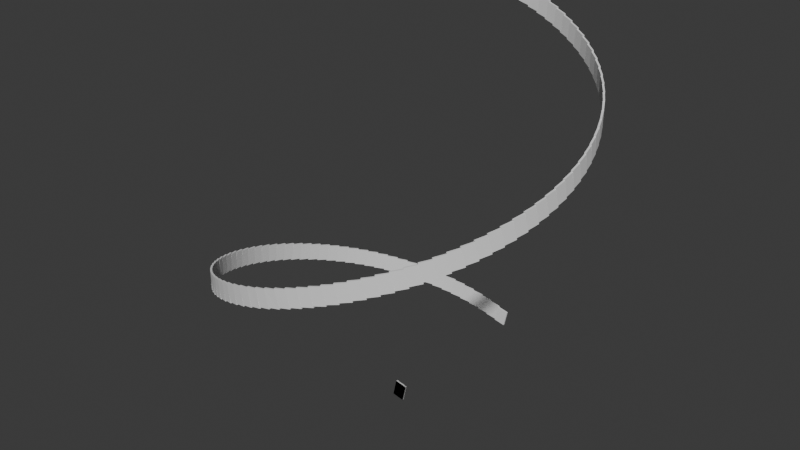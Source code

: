 # Source: test_0.blend  (saved by Blender 4.2.66; exported with 4.5.12 LTS)
import bpy
from mathutils import Matrix  # noqa: F401  (used for matrix-valued properties, if any)

bpy.ops.wm.read_factory_settings(use_empty=True)
scene = bpy.context.scene
scene.name = 'Scene'

# ---- collections
col_collection = bpy.data.collections.new('Collection'); scene.collection.children.link(col_collection)

# ---- world
world_world = bpy.data.worlds.new('World'); scene.world = world_world
world_world.use_nodes = True; world_world.node_tree.nodes.clear()
_N = world_world.node_tree.nodes; _L = world_world.node_tree.links
n0 = _N.new('ShaderNodeOutputWorld'); n0.name = 'World Output'; n0.location = (300, 300)
n1 = _N.new('ShaderNodeBackground'); n1.name = 'Background'; n1.location = (10, 300)
n1.inputs[0].default_value = (0.05088, 0.05088, 0.05088, 1.0)
_L.new(n1.outputs[0], n0.inputs[0])
n0.is_active_output = True
world_world.color = (0.05088, 0.05088, 0.05088)
world_world.sun_shadow_jitter_overblur = 0.0

# ---- meshes
me_mesh_7276 = bpy.data.meshes.new('Mesh.7276')
me_mesh_7276.from_pydata([(-0.4465, -0.05, -0.4161), (-0.2381, -0.05, 0.562), (-0.4465, 0.05, -0.4161), (-0.2381, 0.05, 0.562), (0.2381, -0.05, -0.562), (0.4465, -0.05, 0.4161), (0.2381, 0.05, -0.562), (0.4465, 0.05, 0.4161), (-0.4465, 9.95, -0.2061), (-0.2381, 9.95, 0.772), (-0.4465, 10.05, -0.2061), (-0.2381, 10.05, 0.772), (0.2381, 9.95, -0.352), (0.4465, 9.95, 0.6261), (0.2381, 10.05, -0.352), (0.4465, 10.05, 0.6261)], [], [(0, 1, 3, 2), (2, 3, 7, 6), (6, 7, 5, 4), (4, 5, 1, 0), (2, 6, 4, 0), (7, 3, 1, 5), (8, 9, 11, 10), (10, 11, 15, 14), (14, 15, 13, 12), (12, 13, 9, 8), (10, 14, 12, 8), (15, 11, 9, 13)])
me_mesh_7276.update()
me_mesh_7277 = bpy.data.meshes.new('Mesh.7277')
me_mesh_7277.from_pydata([(-0.4465, -0.05, -0.4161), (-0.2381, -0.05, 0.562), (-0.4465, 0.05, -0.4161), (-0.2381, 0.05, 0.562), (0.2381, -0.05, -0.562), (0.4465, -0.05, 0.4161), (0.2381, 0.05, -0.562), (0.4465, 0.05, 0.4161), (-1.07, 9.902, 0.003945), (-0.8624, 9.915, 0.982), (-1.077, 10.0, 0.003945), (-0.8687, 10.02, 0.982), (-0.3872, 9.945, -0.142), (-0.1791, 9.958, 0.8361), (-0.3934, 10.05, -0.142), (-0.1854, 10.06, 0.8361)], [], [(0, 1, 3, 2), (2, 3, 7, 6), (6, 7, 5, 4), (4, 5, 1, 0), (2, 6, 4, 0), (7, 3, 1, 5), (8, 9, 11, 10), (10, 11, 15, 14), (14, 15, 13, 12), (12, 13, 9, 8), (10, 14, 12, 8), (15, 11, 9, 13)])
me_mesh_7277.update()
me_mesh_7278 = bpy.data.meshes.new('Mesh.7278')
me_mesh_7278.from_pydata([(-0.4465, -0.05, -0.4161), (-0.2381, -0.05, 0.562), (-0.4465, 0.05, -0.4161), (-0.2381, 0.05, 0.562), (0.2381, -0.05, -0.562), (0.4465, -0.05, 0.4161), (0.2381, 0.05, -0.562), (0.4465, 0.05, 0.4161), (-1.69, 9.816, 0.2139), (-1.483, 9.842, 1.192), (-1.703, 9.915, 0.2139), (-1.496, 9.941, 1.192), (-1.011, 9.901, 0.06802), (-0.804, 9.928, 1.046), (-1.023, 10.0, 0.06802), (-0.8166, 10.03, 1.046)], [], [(0, 1, 3, 2), (2, 3, 7, 6), (6, 7, 5, 4), (4, 5, 1, 0), (2, 6, 4, 0), (7, 3, 1, 5), (8, 9, 11, 10), (10, 11, 15, 14), (14, 15, 13, 12), (12, 13, 9, 8), (10, 14, 12, 8), (15, 11, 9, 13)])
me_mesh_7278.update()
me_mesh_7279 = bpy.data.meshes.new('Mesh.7279')
me_mesh_7279.from_pydata([(-0.4465, -0.05, -0.4161), (-0.2381, -0.05, 0.562), (-0.4465, 0.05, -0.4161), (-0.2381, 0.05, 0.562), (0.2381, -0.05, -0.562), (0.4465, -0.05, 0.4161), (0.2381, 0.05, -0.562), (0.4465, 0.05, 0.4161), (-2.303, 9.69, 0.4239), (-2.098, 9.729, 1.402), (-2.322, 9.788, 0.4239), (-2.117, 9.827, 1.402), (-1.631, 9.818, 0.278), (-1.426, 9.857, 1.256), (-1.649, 9.917, 0.278), (-1.445, 9.956, 1.256)], [], [(0, 1, 3, 2), (2, 3, 7, 6), (6, 7, 5, 4), (4, 5, 1, 0), (2, 6, 4, 0), (7, 3, 1, 5), (8, 9, 11, 10), (10, 11, 15, 14), (14, 15, 13, 12), (12, 13, 9, 8), (10, 14, 12, 8), (15, 11, 9, 13)])
me_mesh_7279.update()
me_mesh_7280 = bpy.data.meshes.new('Mesh.7280')
me_mesh_7280.from_pydata([(-0.4465, -0.05, -0.4161), (-0.2381, -0.05, 0.562), (-0.4465, 0.05, -0.4161), (-0.2381, 0.05, 0.562), (0.2381, -0.05, -0.562), (0.4465, -0.05, 0.4161), (0.2381, 0.05, -0.562), (0.4465, 0.05, 0.4161), (-2.907, 9.526, 0.6339), (-2.705, 9.578, 1.612), (-2.932, 9.623, 0.6339), (-2.73, 9.675, 1.612), (-2.244, 9.697, 0.488), (-2.042, 9.748, 1.466), (-2.269, 9.793, 0.488), (-2.067, 9.845, 1.466)], [], [(0, 1, 3, 2), (2, 3, 7, 6), (6, 7, 5, 4), (4, 5, 1, 0), (2, 6, 4, 0), (7, 3, 1, 5), (8, 9, 11, 10), (10, 11, 15, 14), (14, 15, 13, 12), (12, 13, 9, 8), (10, 14, 12, 8), (15, 11, 9, 13)])
me_mesh_7280.update()
me_mesh_7281 = bpy.data.meshes.new('Mesh.7281')
me_mesh_7281.from_pydata([(-0.4465, -0.05, -0.4161), (-0.2381, -0.05, 0.562), (-0.4465, 0.05, -0.4161), (-0.2381, 0.05, 0.562), (0.2381, -0.05, -0.562), (0.4465, -0.05, 0.4161), (0.2381, 0.05, -0.562), (0.4465, 0.05, 0.4161), (-3.499, 9.325, 0.8439), (-3.301, 9.389, 1.822), (-3.53, 9.42, 0.8439), (-3.332, 9.485, 1.822), (-2.848, 9.537, 0.698), (-2.65, 9.601, 1.676), (-2.879, 9.632, 0.698), (-2.681, 9.696, 1.676)], [], [(0, 1, 3, 2), (2, 3, 7, 6), (6, 7, 5, 4), (4, 5, 1, 0), (2, 6, 4, 0), (7, 3, 1, 5), (8, 9, 11, 10), (10, 11, 15, 14), (14, 15, 13, 12), (12, 13, 9, 8), (10, 14, 12, 8), (15, 11, 9, 13)])
me_mesh_7281.update()
me_mesh_7282 = bpy.data.meshes.new('Mesh.7282')
me_mesh_7282.from_pydata([(-0.4465, -0.05, -0.4161), (-0.2381, -0.05, 0.562), (-0.4465, 0.05, -0.4161), (-0.2381, 0.05, 0.562), (0.2381, -0.05, -0.562), (0.4465, -0.05, 0.4161), (0.2381, 0.05, -0.562), (0.4465, 0.05, 0.4161), (-4.078, 9.087, 1.054), (-3.884, 9.164, 2.032), (-4.115, 9.18, 1.054), (-3.921, 9.257, 2.032), (-3.441, 9.339, 0.908), (-3.248, 9.416, 1.886), (-3.478, 9.432, 0.908), (-3.284, 9.509, 1.886)], [], [(0, 1, 3, 2), (2, 3, 7, 6), (6, 7, 5, 4), (4, 5, 1, 0), (2, 6, 4, 0), (7, 3, 1, 5), (8, 9, 11, 10), (10, 11, 15, 14), (14, 15, 13, 12), (12, 13, 9, 8), (10, 14, 12, 8), (15, 11, 9, 13)])
me_mesh_7282.update()
me_mesh_7283 = bpy.data.meshes.new('Mesh.7283')
me_mesh_7283.from_pydata([(-0.4465, -0.05, -0.4161), (-0.2381, -0.05, 0.562), (-0.4465, 0.05, -0.4161), (-0.2381, 0.05, 0.562), (0.2381, -0.05, -0.562), (0.4465, -0.05, 0.4161), (0.2381, 0.05, -0.562), (0.4465, 0.05, 0.4161), (-4.641, 8.813, 1.264), (-4.452, 8.902, 2.242), (-4.683, 8.903, 1.264), (-4.495, 8.992, 2.242), (-4.021, 9.104, 1.118), (-3.832, 9.193, 2.096), (-4.064, 9.195, 1.118), (-3.875, 9.284, 2.096)], [], [(0, 1, 3, 2), (2, 3, 7, 6), (6, 7, 5, 4), (4, 5, 1, 0), (2, 6, 4, 0), (7, 3, 1, 5), (8, 9, 11, 10), (10, 11, 15, 14), (14, 15, 13, 12), (12, 13, 9, 8), (10, 14, 12, 8), (15, 11, 9, 13)])
me_mesh_7283.update()
me_mesh_7284 = bpy.data.meshes.new('Mesh.7284')
me_mesh_7284.from_pydata([(-0.4465, -0.05, -0.4161), (-0.2381, -0.05, 0.562), (-0.4465, 0.05, -0.4161), (-0.2381, 0.05, 0.562), (0.2381, -0.05, -0.562), (0.4465, -0.05, 0.4161), (0.2381, 0.05, -0.562), (0.4465, 0.05, 0.4161), (-5.185, 8.504, 1.474), (-5.002, 8.605, 2.452), (-5.233, 8.592, 1.474), (-5.05, 8.692, 2.452), (-4.585, 8.834, 1.328), (-4.402, 8.934, 2.306), (-4.633, 8.922, 1.328), (-4.45, 9.022, 2.306)], [], [(0, 1, 3, 2), (2, 3, 7, 6), (6, 7, 5, 4), (4, 5, 1, 0), (2, 6, 4, 0), (7, 3, 1, 5), (8, 9, 11, 10), (10, 11, 15, 14), (14, 15, 13, 12), (12, 13, 9, 8), (10, 14, 12, 8), (15, 11, 9, 13)])
me_mesh_7284.update()
me_mesh_7285 = bpy.data.meshes.new('Mesh.7285')
me_mesh_7285.from_pydata([(-0.4465, -0.05, -0.4161), (-0.2381, -0.05, 0.562), (-0.4465, 0.05, -0.4161), (-0.2381, 0.05, 0.562), (0.2381, -0.05, -0.562), (0.4465, -0.05, 0.4161), (0.2381, 0.05, -0.562), (0.4465, 0.05, 0.4161), (-5.709, 8.162, 1.684), (-5.532, 8.273, 2.662), (-5.762, 8.246, 1.684), (-5.586, 8.358, 2.662), (-5.13, 8.529, 1.538), (-4.954, 8.64, 2.516), (-5.184, 8.613, 1.538), (-5.008, 8.725, 2.516)], [], [(0, 1, 3, 2), (2, 3, 7, 6), (6, 7, 5, 4), (4, 5, 1, 0), (2, 6, 4, 0), (7, 3, 1, 5), (8, 9, 11, 10), (10, 11, 15, 14), (14, 15, 13, 12), (12, 13, 9, 8), (10, 14, 12, 8), (15, 11, 9, 13)])
me_mesh_7285.update()
me_mesh_7286 = bpy.data.meshes.new('Mesh.7286')
me_mesh_7286.from_pydata([(-0.4465, -0.05, -0.4161), (-0.2381, -0.05, 0.562), (-0.4465, 0.05, -0.4161), (-0.2381, 0.05, 0.562), (0.2381, -0.05, -0.562), (0.4465, -0.05, 0.4161), (0.2381, 0.05, -0.562), (0.4465, 0.05, 0.4161), (-6.21, 7.787, 1.894), (-6.041, 7.91, 2.872), (-6.269, 7.868, 1.894), (-6.1, 7.991, 2.872), (-5.656, 8.19, 1.748), (-5.487, 8.312, 2.726), (-5.715, 8.271, 1.748), (-5.546, 8.393, 2.726)], [], [(0, 1, 3, 2), (2, 3, 7, 6), (6, 7, 5, 4), (4, 5, 1, 0), (2, 6, 4, 0), (7, 3, 1, 5), (8, 9, 11, 10), (10, 11, 15, 14), (14, 15, 13, 12), (12, 13, 9, 8), (10, 14, 12, 8), (15, 11, 9, 13)])
me_mesh_7286.update()
me_mesh_7287 = bpy.data.meshes.new('Mesh.7287')
me_mesh_7287.from_pydata([(-0.4465, -0.05, -0.4161), (-0.2381, -0.05, 0.562), (-0.4465, 0.05, -0.4161), (-0.2381, 0.05, 0.562), (0.2381, -0.05, -0.562), (0.4465, -0.05, 0.4161), (0.2381, 0.05, -0.562), (0.4465, 0.05, 0.4161), (-6.686, 7.382, 2.104), (-6.526, 7.515, 3.082), (-6.75, 7.459, 2.104), (-6.59, 7.592, 3.082), (-6.159, 7.818, 1.958), (-5.998, 7.951, 2.936), (-6.223, 7.895, 1.958), (-6.062, 8.028, 2.936)], [], [(0, 1, 3, 2), (2, 3, 7, 6), (6, 7, 5, 4), (4, 5, 1, 0), (2, 6, 4, 0), (7, 3, 1, 5), (8, 9, 11, 10), (10, 11, 15, 14), (14, 15, 13, 12), (12, 13, 9, 8), (10, 14, 12, 8), (15, 11, 9, 13)])
me_mesh_7287.update()
me_mesh_7288 = bpy.data.meshes.new('Mesh.7288')
me_mesh_7288.from_pydata([(-0.4465, -0.05, -0.4161), (-0.2381, -0.05, 0.562), (-0.4465, 0.05, -0.4161), (-0.2381, 0.05, 0.562), (0.2381, -0.05, -0.562), (0.4465, -0.05, 0.4161), (0.2381, 0.05, -0.562), (0.4465, 0.05, 0.4161), (-7.137, 6.948, 2.314), (-6.985, 7.09, 3.292), (-7.205, 7.02, 2.314), (-7.053, 7.163, 3.292), (-6.638, 7.416, 2.168), (-6.486, 7.559, 3.146), (-6.706, 7.489, 2.168), (-6.554, 7.632, 3.146)], [], [(0, 1, 3, 2), (2, 3, 7, 6), (6, 7, 5, 4), (4, 5, 1, 0), (2, 6, 4, 0), (7, 3, 1, 5), (8, 9, 11, 10), (10, 11, 15, 14), (14, 15, 13, 12), (12, 13, 9, 8), (10, 14, 12, 8), (15, 11, 9, 13)])
me_mesh_7288.update()
me_mesh_7289 = bpy.data.meshes.new('Mesh.7289')
me_mesh_7289.from_pydata([(-0.4465, -0.05, -0.4161), (-0.2381, -0.05, 0.562), (-0.4465, 0.05, -0.4161), (-0.2381, 0.05, 0.562), (0.2381, -0.05, -0.562), (0.4465, -0.05, 0.4161), (0.2381, 0.05, -0.562), (0.4465, 0.05, 0.4161), (-7.559, 6.486, 2.524), (-7.416, 6.638, 3.502), (-7.632, 6.554, 2.524), (-7.489, 6.706, 3.502), (-7.09, 6.985, 2.378), (-6.948, 7.137, 3.356), (-7.163, 7.053, 2.378), (-7.02, 7.205, 3.356)], [], [(0, 1, 3, 2), (2, 3, 7, 6), (6, 7, 5, 4), (4, 5, 1, 0), (2, 6, 4, 0), (7, 3, 1, 5), (8, 9, 11, 10), (10, 11, 15, 14), (14, 15, 13, 12), (12, 13, 9, 8), (10, 14, 12, 8), (15, 11, 9, 13)])
me_mesh_7289.update()
me_mesh_7290 = bpy.data.meshes.new('Mesh.7290')
me_mesh_7290.from_pydata([(-0.4465, -0.05, -0.4161), (-0.2381, -0.05, 0.562), (-0.4465, 0.05, -0.4161), (-0.2381, 0.05, 0.562), (0.2381, -0.05, -0.562), (0.4465, -0.05, 0.4161), (0.2381, 0.05, -0.562), (0.4465, 0.05, 0.4161), (-7.951, 5.998, 2.734), (-7.818, 6.159, 3.712), (-8.028, 6.062, 2.734), (-7.895, 6.223, 3.712), (-7.515, 6.526, 2.588), (-7.382, 6.686, 3.566), (-7.592, 6.59, 2.588), (-7.459, 6.75, 3.566)], [], [(0, 1, 3, 2), (2, 3, 7, 6), (6, 7, 5, 4), (4, 5, 1, 0), (2, 6, 4, 0), (7, 3, 1, 5), (8, 9, 11, 10), (10, 11, 15, 14), (14, 15, 13, 12), (12, 13, 9, 8), (10, 14, 12, 8), (15, 11, 9, 13)])
me_mesh_7290.update()
me_mesh_7291 = bpy.data.meshes.new('Mesh.7291')
me_mesh_7291.from_pydata([(-0.4465, -0.05, -0.4161), (-0.2381, -0.05, 0.562), (-0.4465, 0.05, -0.4161), (-0.2381, 0.05, 0.562), (0.2381, -0.05, -0.562), (0.4465, -0.05, 0.4161), (0.2381, 0.05, -0.562), (0.4465, 0.05, 0.4161), (-8.312, 5.487, 2.944), (-8.19, 5.656, 3.922), (-8.393, 5.546, 2.944), (-8.271, 5.715, 3.922), (-7.91, 6.041, 2.798), (-7.787, 6.21, 3.776), (-7.991, 6.1, 2.798), (-7.868, 6.269, 3.776)], [], [(0, 1, 3, 2), (2, 3, 7, 6), (6, 7, 5, 4), (4, 5, 1, 0), (2, 6, 4, 0), (7, 3, 1, 5), (8, 9, 11, 10), (10, 11, 15, 14), (14, 15, 13, 12), (12, 13, 9, 8), (10, 14, 12, 8), (15, 11, 9, 13)])
me_mesh_7291.update()
me_mesh_7292 = bpy.data.meshes.new('Mesh.7292')
me_mesh_7292.from_pydata([(-0.4465, -0.05, -0.4161), (-0.2381, -0.05, 0.562), (-0.4465, 0.05, -0.4161), (-0.2381, 0.05, 0.562), (0.2381, -0.05, -0.562), (0.4465, -0.05, 0.4161), (0.2381, 0.05, -0.562), (0.4465, 0.05, 0.4161), (-8.64, 4.954, 3.154), (-8.529, 5.13, 4.132), (-8.725, 5.008, 3.154), (-8.613, 5.184, 4.132), (-8.273, 5.532, 3.008), (-8.162, 5.709, 3.986), (-8.358, 5.586, 3.008), (-8.246, 5.762, 3.986)], [], [(0, 1, 3, 2), (2, 3, 7, 6), (6, 7, 5, 4), (4, 5, 1, 0), (2, 6, 4, 0), (7, 3, 1, 5), (8, 9, 11, 10), (10, 11, 15, 14), (14, 15, 13, 12), (12, 13, 9, 8), (10, 14, 12, 8), (15, 11, 9, 13)])
me_mesh_7292.update()
me_mesh_7293 = bpy.data.meshes.new('Mesh.7293')
me_mesh_7293.from_pydata([(-0.4465, -0.05, -0.4161), (-0.2381, -0.05, 0.562), (-0.4465, 0.05, -0.4161), (-0.2381, 0.05, 0.562), (0.2381, -0.05, -0.562), (0.4465, -0.05, 0.4161), (0.2381, 0.05, -0.562), (0.4465, 0.05, 0.4161), (-8.934, 4.402, 3.364), (-8.834, 4.585, 4.342), (-9.022, 4.45, 3.364), (-8.922, 4.633, 4.342), (-8.605, 5.002, 3.218), (-8.504, 5.185, 4.196), (-8.692, 5.05, 3.218), (-8.592, 5.233, 4.196)], [], [(0, 1, 3, 2), (2, 3, 7, 6), (6, 7, 5, 4), (4, 5, 1, 0), (2, 6, 4, 0), (7, 3, 1, 5), (8, 9, 11, 10), (10, 11, 15, 14), (14, 15, 13, 12), (12, 13, 9, 8), (10, 14, 12, 8), (15, 11, 9, 13)])
me_mesh_7293.update()
me_mesh_7294 = bpy.data.meshes.new('Mesh.7294')
me_mesh_7294.from_pydata([(-0.4465, -0.05, -0.4161), (-0.2381, -0.05, 0.562), (-0.4465, 0.05, -0.4161), (-0.2381, 0.05, 0.562), (0.2381, -0.05, -0.562), (0.4465, -0.05, 0.4161), (0.2381, 0.05, -0.562), (0.4465, 0.05, 0.4161), (-9.193, 3.832, 3.574), (-9.104, 4.021, 4.552), (-9.284, 3.875, 3.574), (-9.195, 4.064, 4.552), (-8.902, 4.452, 3.428), (-8.813, 4.641, 4.406), (-8.992, 4.495, 3.428), (-8.903, 4.683, 4.406)], [], [(0, 1, 3, 2), (2, 3, 7, 6), (6, 7, 5, 4), (4, 5, 1, 0), (2, 6, 4, 0), (7, 3, 1, 5), (8, 9, 11, 10), (10, 11, 15, 14), (14, 15, 13, 12), (12, 13, 9, 8), (10, 14, 12, 8), (15, 11, 9, 13)])
me_mesh_7294.update()
me_mesh_7295 = bpy.data.meshes.new('Mesh.7295')
me_mesh_7295.from_pydata([(-0.4465, -0.05, -0.4161), (-0.2381, -0.05, 0.562), (-0.4465, 0.05, -0.4161), (-0.2381, 0.05, 0.562), (0.2381, -0.05, -0.562), (0.4465, -0.05, 0.4161), (0.2381, 0.05, -0.562), (0.4465, 0.05, 0.4161), (-9.416, 3.248, 3.784), (-9.339, 3.441, 4.762), (-9.509, 3.284, 3.784), (-9.432, 3.478, 4.762), (-9.164, 3.884, 3.638), (-9.087, 4.078, 4.616), (-9.257, 3.921, 3.638), (-9.18, 4.115, 4.616)], [], [(0, 1, 3, 2), (2, 3, 7, 6), (6, 7, 5, 4), (4, 5, 1, 0), (2, 6, 4, 0), (7, 3, 1, 5), (8, 9, 11, 10), (10, 11, 15, 14), (14, 15, 13, 12), (12, 13, 9, 8), (10, 14, 12, 8), (15, 11, 9, 13)])
me_mesh_7295.update()
me_mesh_7296 = bpy.data.meshes.new('Mesh.7296')
me_mesh_7296.from_pydata([(-0.4465, -0.05, -0.4161), (-0.2381, -0.05, 0.562), (-0.4465, 0.05, -0.4161), (-0.2381, 0.05, 0.562), (0.2381, -0.05, -0.562), (0.4465, -0.05, 0.4161), (0.2381, 0.05, -0.562), (0.4465, 0.05, 0.4161), (-9.601, 2.65, 3.994), (-9.537, 2.848, 4.972), (-9.696, 2.681, 3.994), (-9.632, 2.879, 4.972), (-9.389, 3.301, 3.848), (-9.325, 3.499, 4.826), (-9.485, 3.332, 3.848), (-9.42, 3.53, 4.826)], [], [(0, 1, 3, 2), (2, 3, 7, 6), (6, 7, 5, 4), (4, 5, 1, 0), (2, 6, 4, 0), (7, 3, 1, 5), (8, 9, 11, 10), (10, 11, 15, 14), (14, 15, 13, 12), (12, 13, 9, 8), (10, 14, 12, 8), (15, 11, 9, 13)])
me_mesh_7296.update()
me_mesh_7297 = bpy.data.meshes.new('Mesh.7297')
me_mesh_7297.from_pydata([(-0.4465, -0.05, -0.4161), (-0.2381, -0.05, 0.562), (-0.4465, 0.05, -0.4161), (-0.2381, 0.05, 0.562), (0.2381, -0.05, -0.562), (0.4465, -0.05, 0.4161), (0.2381, 0.05, -0.562), (0.4465, 0.05, 0.4161), (-9.748, 2.042, 4.204), (-9.697, 2.244, 5.182), (-9.845, 2.067, 4.204), (-9.793, 2.269, 5.182), (-9.578, 2.705, 4.058), (-9.526, 2.907, 5.036), (-9.675, 2.73, 4.058), (-9.623, 2.932, 5.036)], [], [(0, 1, 3, 2), (2, 3, 7, 6), (6, 7, 5, 4), (4, 5, 1, 0), (2, 6, 4, 0), (7, 3, 1, 5), (8, 9, 11, 10), (10, 11, 15, 14), (14, 15, 13, 12), (12, 13, 9, 8), (10, 14, 12, 8), (15, 11, 9, 13)])
me_mesh_7297.update()
me_mesh_7298 = bpy.data.meshes.new('Mesh.7298')
me_mesh_7298.from_pydata([(-0.4465, -0.05, -0.4161), (-0.2381, -0.05, 0.562), (-0.4465, 0.05, -0.4161), (-0.2381, 0.05, 0.562), (0.2381, -0.05, -0.562), (0.4465, -0.05, 0.4161), (0.2381, 0.05, -0.562), (0.4465, 0.05, 0.4161), (-9.857, 1.426, 4.414), (-9.818, 1.631, 5.392), (-9.956, 1.445, 4.414), (-9.917, 1.649, 5.392), (-9.729, 2.098, 4.268), (-9.69, 2.303, 5.246), (-9.827, 2.117, 4.268), (-9.788, 2.322, 5.246)], [], [(0, 1, 3, 2), (2, 3, 7, 6), (6, 7, 5, 4), (4, 5, 1, 0), (2, 6, 4, 0), (7, 3, 1, 5), (8, 9, 11, 10), (10, 11, 15, 14), (14, 15, 13, 12), (12, 13, 9, 8), (10, 14, 12, 8), (15, 11, 9, 13)])
me_mesh_7298.update()
me_mesh_7299 = bpy.data.meshes.new('Mesh.7299')
me_mesh_7299.from_pydata([(-0.4465, -0.05, -0.4161), (-0.2381, -0.05, 0.562), (-0.4465, 0.05, -0.4161), (-0.2381, 0.05, 0.562), (0.2381, -0.05, -0.562), (0.4465, -0.05, 0.4161), (0.2381, 0.05, -0.562), (0.4465, 0.05, 0.4161), (-9.928, 0.804, 4.624), (-9.901, 1.011, 5.602), (-10.03, 0.8166, 4.624), (-10.0, 1.023, 5.602), (-9.842, 1.483, 4.478), (-9.816, 1.69, 5.456), (-9.941, 1.496, 4.478), (-9.915, 1.703, 5.456)], [], [(0, 1, 3, 2), (2, 3, 7, 6), (6, 7, 5, 4), (4, 5, 1, 0), (2, 6, 4, 0), (7, 3, 1, 5), (8, 9, 11, 10), (10, 11, 15, 14), (14, 15, 13, 12), (12, 13, 9, 8), (10, 14, 12, 8), (15, 11, 9, 13)])
me_mesh_7299.update()
me_mesh_7300 = bpy.data.meshes.new('Mesh.7300')
me_mesh_7300.from_pydata([(-0.4465, -0.05, -0.4161), (-0.2381, -0.05, 0.562), (-0.4465, 0.05, -0.4161), (-0.2381, 0.05, 0.562), (0.2381, -0.05, -0.562), (0.4465, -0.05, 0.4161), (0.2381, 0.05, -0.562), (0.4465, 0.05, 0.4161), (-9.958, 0.1791, 4.834), (-9.945, 0.3872, 5.812), (-10.06, 0.1854, 4.834), (-10.05, 0.3934, 5.812), (-9.915, 0.8624, 4.688), (-9.902, 1.07, 5.666), (-10.02, 0.8687, 4.688), (-10.0, 1.077, 5.666)], [], [(0, 1, 3, 2), (2, 3, 7, 6), (6, 7, 5, 4), (4, 5, 1, 0), (2, 6, 4, 0), (7, 3, 1, 5), (8, 9, 11, 10), (10, 11, 15, 14), (14, 15, 13, 12), (12, 13, 9, 8), (10, 14, 12, 8), (15, 11, 9, 13)])
me_mesh_7300.update()
me_mesh_7301 = bpy.data.meshes.new('Mesh.7301')
me_mesh_7301.from_pydata([(-0.4465, -0.05, -0.4161), (-0.2381, -0.05, 0.562), (-0.4465, 0.05, -0.4161), (-0.2381, 0.05, 0.562), (0.2381, -0.05, -0.562), (0.4465, -0.05, 0.4161), (0.2381, 0.05, -0.562), (0.4465, 0.05, 0.4161), (-9.95, -0.4465, 5.044), (-9.95, -0.2381, 6.022), (-10.05, -0.4465, 5.044), (-10.05, -0.2381, 6.022), (-9.95, 0.2381, 4.898), (-9.95, 0.4465, 5.876), (-10.05, 0.2381, 4.898), (-10.05, 0.4465, 5.876)], [], [(0, 1, 3, 2), (2, 3, 7, 6), (6, 7, 5, 4), (4, 5, 1, 0), (2, 6, 4, 0), (7, 3, 1, 5), (8, 9, 11, 10), (10, 11, 15, 14), (14, 15, 13, 12), (12, 13, 9, 8), (10, 14, 12, 8), (15, 11, 9, 13)])
me_mesh_7301.update()
me_mesh_7302 = bpy.data.meshes.new('Mesh.7302')
me_mesh_7302.from_pydata([(-0.4465, -0.05, -0.4161), (-0.2381, -0.05, 0.562), (-0.4465, 0.05, -0.4161), (-0.2381, 0.05, 0.562), (0.2381, -0.05, -0.562), (0.4465, -0.05, 0.4161), (0.2381, 0.05, -0.562), (0.4465, 0.05, 0.4161), (-9.902, -1.07, 5.254), (-9.915, -0.8624, 6.232), (-10.0, -1.077, 5.254), (-10.02, -0.8687, 6.232), (-9.945, -0.3872, 5.108), (-9.958, -0.1791, 6.086), (-10.05, -0.3934, 5.108), (-10.06, -0.1854, 6.086)], [], [(0, 1, 3, 2), (2, 3, 7, 6), (6, 7, 5, 4), (4, 5, 1, 0), (2, 6, 4, 0), (7, 3, 1, 5), (8, 9, 11, 10), (10, 11, 15, 14), (14, 15, 13, 12), (12, 13, 9, 8), (10, 14, 12, 8), (15, 11, 9, 13)])
me_mesh_7302.update()
me_mesh_7303 = bpy.data.meshes.new('Mesh.7303')
me_mesh_7303.from_pydata([(-0.4465, -0.05, -0.4161), (-0.2381, -0.05, 0.562), (-0.4465, 0.05, -0.4161), (-0.2381, 0.05, 0.562), (0.2381, -0.05, -0.562), (0.4465, -0.05, 0.4161), (0.2381, 0.05, -0.562), (0.4465, 0.05, 0.4161), (-9.816, -1.69, 5.464), (-9.842, -1.483, 6.442), (-9.915, -1.703, 5.464), (-9.941, -1.496, 6.442), (-9.901, -1.011, 5.318), (-9.928, -0.804, 6.296), (-10.0, -1.023, 5.318), (-10.03, -0.8166, 6.296)], [], [(0, 1, 3, 2), (2, 3, 7, 6), (6, 7, 5, 4), (4, 5, 1, 0), (2, 6, 4, 0), (7, 3, 1, 5), (8, 9, 11, 10), (10, 11, 15, 14), (14, 15, 13, 12), (12, 13, 9, 8), (10, 14, 12, 8), (15, 11, 9, 13)])
me_mesh_7303.update()
me_mesh_7304 = bpy.data.meshes.new('Mesh.7304')
me_mesh_7304.from_pydata([(-0.4465, -0.05, -0.4161), (-0.2381, -0.05, 0.562), (-0.4465, 0.05, -0.4161), (-0.2381, 0.05, 0.562), (0.2381, -0.05, -0.562), (0.4465, -0.05, 0.4161), (0.2381, 0.05, -0.562), (0.4465, 0.05, 0.4161), (-9.69, -2.303, 5.674), (-9.729, -2.098, 6.652), (-9.788, -2.322, 5.674), (-9.827, -2.117, 6.652), (-9.818, -1.631, 5.528), (-9.857, -1.426, 6.506), (-9.917, -1.649, 5.528), (-9.956, -1.445, 6.506)], [], [(0, 1, 3, 2), (2, 3, 7, 6), (6, 7, 5, 4), (4, 5, 1, 0), (2, 6, 4, 0), (7, 3, 1, 5), (8, 9, 11, 10), (10, 11, 15, 14), (14, 15, 13, 12), (12, 13, 9, 8), (10, 14, 12, 8), (15, 11, 9, 13)])
me_mesh_7304.update()
me_mesh_7305 = bpy.data.meshes.new('Mesh.7305')
me_mesh_7305.from_pydata([(-0.4465, -0.05, -0.4161), (-0.2381, -0.05, 0.562), (-0.4465, 0.05, -0.4161), (-0.2381, 0.05, 0.562), (0.2381, -0.05, -0.562), (0.4465, -0.05, 0.4161), (0.2381, 0.05, -0.562), (0.4465, 0.05, 0.4161), (-9.526, -2.907, 5.884), (-9.578, -2.705, 6.862), (-9.623, -2.932, 5.884), (-9.675, -2.73, 6.862), (-9.697, -2.244, 5.738), (-9.748, -2.042, 6.716), (-9.793, -2.269, 5.738), (-9.845, -2.067, 6.716)], [], [(0, 1, 3, 2), (2, 3, 7, 6), (6, 7, 5, 4), (4, 5, 1, 0), (2, 6, 4, 0), (7, 3, 1, 5), (8, 9, 11, 10), (10, 11, 15, 14), (14, 15, 13, 12), (12, 13, 9, 8), (10, 14, 12, 8), (15, 11, 9, 13)])
me_mesh_7305.update()
me_mesh_7306 = bpy.data.meshes.new('Mesh.7306')
me_mesh_7306.from_pydata([(-0.4465, -0.05, -0.4161), (-0.2381, -0.05, 0.562), (-0.4465, 0.05, -0.4161), (-0.2381, 0.05, 0.562), (0.2381, -0.05, -0.562), (0.4465, -0.05, 0.4161), (0.2381, 0.05, -0.562), (0.4465, 0.05, 0.4161), (-9.325, -3.499, 6.094), (-9.389, -3.301, 7.072), (-9.42, -3.53, 6.094), (-9.485, -3.332, 7.072), (-9.537, -2.848, 5.948), (-9.601, -2.65, 6.926), (-9.632, -2.879, 5.948), (-9.696, -2.681, 6.926)], [], [(0, 1, 3, 2), (2, 3, 7, 6), (6, 7, 5, 4), (4, 5, 1, 0), (2, 6, 4, 0), (7, 3, 1, 5), (8, 9, 11, 10), (10, 11, 15, 14), (14, 15, 13, 12), (12, 13, 9, 8), (10, 14, 12, 8), (15, 11, 9, 13)])
me_mesh_7306.update()
me_mesh_7307 = bpy.data.meshes.new('Mesh.7307')
me_mesh_7307.from_pydata([(-0.4465, -0.05, -0.4161), (-0.2381, -0.05, 0.562), (-0.4465, 0.05, -0.4161), (-0.2381, 0.05, 0.562), (0.2381, -0.05, -0.562), (0.4465, -0.05, 0.4161), (0.2381, 0.05, -0.562), (0.4465, 0.05, 0.4161), (-9.087, -4.078, 6.304), (-9.164, -3.884, 7.282), (-9.18, -4.115, 6.304), (-9.257, -3.921, 7.282), (-9.339, -3.441, 6.158), (-9.416, -3.248, 7.136), (-9.432, -3.478, 6.158), (-9.509, -3.284, 7.136)], [], [(0, 1, 3, 2), (2, 3, 7, 6), (6, 7, 5, 4), (4, 5, 1, 0), (2, 6, 4, 0), (7, 3, 1, 5), (8, 9, 11, 10), (10, 11, 15, 14), (14, 15, 13, 12), (12, 13, 9, 8), (10, 14, 12, 8), (15, 11, 9, 13)])
me_mesh_7307.update()
me_mesh_7308 = bpy.data.meshes.new('Mesh.7308')
me_mesh_7308.from_pydata([(-0.4465, -0.05, -0.4161), (-0.2381, -0.05, 0.562), (-0.4465, 0.05, -0.4161), (-0.2381, 0.05, 0.562), (0.2381, -0.05, -0.562), (0.4465, -0.05, 0.4161), (0.2381, 0.05, -0.562), (0.4465, 0.05, 0.4161), (-8.813, -4.641, 6.514), (-8.902, -4.452, 7.492), (-8.903, -4.683, 6.514), (-8.992, -4.495, 7.492), (-9.104, -4.021, 6.368), (-9.193, -3.832, 7.346), (-9.195, -4.064, 6.368), (-9.284, -3.875, 7.346)], [], [(0, 1, 3, 2), (2, 3, 7, 6), (6, 7, 5, 4), (4, 5, 1, 0), (2, 6, 4, 0), (7, 3, 1, 5), (8, 9, 11, 10), (10, 11, 15, 14), (14, 15, 13, 12), (12, 13, 9, 8), (10, 14, 12, 8), (15, 11, 9, 13)])
me_mesh_7308.update()
me_mesh_7309 = bpy.data.meshes.new('Mesh.7309')
me_mesh_7309.from_pydata([(-0.4465, -0.05, -0.4161), (-0.2381, -0.05, 0.562), (-0.4465, 0.05, -0.4161), (-0.2381, 0.05, 0.562), (0.2381, -0.05, -0.562), (0.4465, -0.05, 0.4161), (0.2381, 0.05, -0.562), (0.4465, 0.05, 0.4161), (-8.504, -5.185, 6.724), (-8.605, -5.002, 7.702), (-8.592, -5.233, 6.724), (-8.692, -5.05, 7.702), (-8.834, -4.585, 6.578), (-8.934, -4.402, 7.556), (-8.922, -4.633, 6.578), (-9.022, -4.45, 7.556)], [], [(0, 1, 3, 2), (2, 3, 7, 6), (6, 7, 5, 4), (4, 5, 1, 0), (2, 6, 4, 0), (7, 3, 1, 5), (8, 9, 11, 10), (10, 11, 15, 14), (14, 15, 13, 12), (12, 13, 9, 8), (10, 14, 12, 8), (15, 11, 9, 13)])
me_mesh_7309.update()
me_mesh_7310 = bpy.data.meshes.new('Mesh.7310')
me_mesh_7310.from_pydata([(-0.4465, -0.05, -0.4161), (-0.2381, -0.05, 0.562), (-0.4465, 0.05, -0.4161), (-0.2381, 0.05, 0.562), (0.2381, -0.05, -0.562), (0.4465, -0.05, 0.4161), (0.2381, 0.05, -0.562), (0.4465, 0.05, 0.4161), (-8.162, -5.709, 6.934), (-8.273, -5.532, 7.912), (-8.246, -5.762, 6.934), (-8.358, -5.586, 7.912), (-8.529, -5.13, 6.788), (-8.64, -4.954, 7.766), (-8.613, -5.184, 6.788), (-8.725, -5.008, 7.766)], [], [(0, 1, 3, 2), (2, 3, 7, 6), (6, 7, 5, 4), (4, 5, 1, 0), (2, 6, 4, 0), (7, 3, 1, 5), (8, 9, 11, 10), (10, 11, 15, 14), (14, 15, 13, 12), (12, 13, 9, 8), (10, 14, 12, 8), (15, 11, 9, 13)])
me_mesh_7310.update()
me_mesh_7311 = bpy.data.meshes.new('Mesh.7311')
me_mesh_7311.from_pydata([(-0.4465, -0.05, -0.4161), (-0.2381, -0.05, 0.562), (-0.4465, 0.05, -0.4161), (-0.2381, 0.05, 0.562), (0.2381, -0.05, -0.562), (0.4465, -0.05, 0.4161), (0.2381, 0.05, -0.562), (0.4465, 0.05, 0.4161), (-7.787, -6.21, 7.144), (-7.91, -6.041, 8.122), (-7.868, -6.268, 7.144), (-7.991, -6.1, 8.122), (-8.19, -5.656, 6.998), (-8.312, -5.487, 7.976), (-8.271, -5.715, 6.998), (-8.393, -5.546, 7.976)], [], [(0, 1, 3, 2), (2, 3, 7, 6), (6, 7, 5, 4), (4, 5, 1, 0), (2, 6, 4, 0), (7, 3, 1, 5), (8, 9, 11, 10), (10, 11, 15, 14), (14, 15, 13, 12), (12, 13, 9, 8), (10, 14, 12, 8), (15, 11, 9, 13)])
me_mesh_7311.update()
me_mesh_7312 = bpy.data.meshes.new('Mesh.7312')
me_mesh_7312.from_pydata([(-0.4465, -0.05, -0.4161), (-0.2381, -0.05, 0.562), (-0.4465, 0.05, -0.4161), (-0.2381, 0.05, 0.562), (0.2381, -0.05, -0.562), (0.4465, -0.05, 0.4161), (0.2381, 0.05, -0.562), (0.4465, 0.05, 0.4161), (-7.382, -6.686, 7.354), (-7.515, -6.526, 8.332), (-7.459, -6.75, 7.354), (-7.592, -6.59, 8.332), (-7.818, -6.159, 7.208), (-7.951, -5.998, 8.186), (-7.895, -6.223, 7.208), (-8.028, -6.062, 8.186)], [], [(0, 1, 3, 2), (2, 3, 7, 6), (6, 7, 5, 4), (4, 5, 1, 0), (2, 6, 4, 0), (7, 3, 1, 5), (8, 9, 11, 10), (10, 11, 15, 14), (14, 15, 13, 12), (12, 13, 9, 8), (10, 14, 12, 8), (15, 11, 9, 13)])
me_mesh_7312.update()
me_mesh_7313 = bpy.data.meshes.new('Mesh.7313')
me_mesh_7313.from_pydata([(-0.4465, -0.05, -0.4161), (-0.2381, -0.05, 0.562), (-0.4465, 0.05, -0.4161), (-0.2381, 0.05, 0.562), (0.2381, -0.05, -0.562), (0.4465, -0.05, 0.4161), (0.2381, 0.05, -0.562), (0.4465, 0.05, 0.4161), (-6.948, -7.137, 7.564), (-7.09, -6.985, 8.542), (-7.02, -7.205, 7.564), (-7.163, -7.053, 8.542), (-7.416, -6.638, 7.418), (-7.559, -6.486, 8.396), (-7.489, -6.706, 7.418), (-7.632, -6.554, 8.396)], [], [(0, 1, 3, 2), (2, 3, 7, 6), (6, 7, 5, 4), (4, 5, 1, 0), (2, 6, 4, 0), (7, 3, 1, 5), (8, 9, 11, 10), (10, 11, 15, 14), (14, 15, 13, 12), (12, 13, 9, 8), (10, 14, 12, 8), (15, 11, 9, 13)])
me_mesh_7313.update()
me_mesh_7314 = bpy.data.meshes.new('Mesh.7314')
me_mesh_7314.from_pydata([(-0.4465, -0.05, -0.4161), (-0.2381, -0.05, 0.562), (-0.4465, 0.05, -0.4161), (-0.2381, 0.05, 0.562), (0.2381, -0.05, -0.562), (0.4465, -0.05, 0.4161), (0.2381, 0.05, -0.562), (0.4465, 0.05, 0.4161), (-6.486, -7.559, 7.774), (-6.638, -7.416, 8.752), (-6.554, -7.632, 7.774), (-6.706, -7.489, 8.752), (-6.985, -7.09, 7.628), (-7.137, -6.948, 8.606), (-7.053, -7.163, 7.628), (-7.205, -7.02, 8.606)], [], [(0, 1, 3, 2), (2, 3, 7, 6), (6, 7, 5, 4), (4, 5, 1, 0), (2, 6, 4, 0), (7, 3, 1, 5), (8, 9, 11, 10), (10, 11, 15, 14), (14, 15, 13, 12), (12, 13, 9, 8), (10, 14, 12, 8), (15, 11, 9, 13)])
me_mesh_7314.update()
me_mesh_7315 = bpy.data.meshes.new('Mesh.7315')
me_mesh_7315.from_pydata([(-0.4465, -0.05, -0.4161), (-0.2381, -0.05, 0.562), (-0.4465, 0.05, -0.4161), (-0.2381, 0.05, 0.562), (0.2381, -0.05, -0.562), (0.4465, -0.05, 0.4161), (0.2381, 0.05, -0.562), (0.4465, 0.05, 0.4161), (-5.998, -7.951, 7.984), (-6.159, -7.818, 8.962), (-6.062, -8.028, 7.984), (-6.223, -7.895, 8.962), (-6.526, -7.515, 7.838), (-6.686, -7.382, 8.816), (-6.59, -7.592, 7.838), (-6.75, -7.459, 8.816)], [], [(0, 1, 3, 2), (2, 3, 7, 6), (6, 7, 5, 4), (4, 5, 1, 0), (2, 6, 4, 0), (7, 3, 1, 5), (8, 9, 11, 10), (10, 11, 15, 14), (14, 15, 13, 12), (12, 13, 9, 8), (10, 14, 12, 8), (15, 11, 9, 13)])
me_mesh_7315.update()
me_mesh_7316 = bpy.data.meshes.new('Mesh.7316')
me_mesh_7316.from_pydata([(-0.4465, -0.05, -0.4161), (-0.2381, -0.05, 0.562), (-0.4465, 0.05, -0.4161), (-0.2381, 0.05, 0.562), (0.2381, -0.05, -0.562), (0.4465, -0.05, 0.4161), (0.2381, 0.05, -0.562), (0.4465, 0.05, 0.4161), (-5.487, -8.312, 8.194), (-5.656, -8.19, 9.172), (-5.546, -8.393, 8.194), (-5.715, -8.271, 9.172), (-6.041, -7.91, 8.048), (-6.21, -7.787, 9.026), (-6.1, -7.991, 8.048), (-6.269, -7.868, 9.026)], [], [(0, 1, 3, 2), (2, 3, 7, 6), (6, 7, 5, 4), (4, 5, 1, 0), (2, 6, 4, 0), (7, 3, 1, 5), (8, 9, 11, 10), (10, 11, 15, 14), (14, 15, 13, 12), (12, 13, 9, 8), (10, 14, 12, 8), (15, 11, 9, 13)])
me_mesh_7316.update()
me_mesh_7317 = bpy.data.meshes.new('Mesh.7317')
me_mesh_7317.from_pydata([(-0.4465, -0.05, -0.4161), (-0.2381, -0.05, 0.562), (-0.4465, 0.05, -0.4161), (-0.2381, 0.05, 0.562), (0.2381, -0.05, -0.562), (0.4465, -0.05, 0.4161), (0.2381, 0.05, -0.562), (0.4465, 0.05, 0.4161), (-4.954, -8.64, 8.404), (-5.13, -8.529, 9.382), (-5.008, -8.725, 8.404), (-5.184, -8.613, 9.382), (-5.532, -8.273, 8.258), (-5.709, -8.162, 9.236), (-5.586, -8.358, 8.258), (-5.762, -8.246, 9.236)], [], [(0, 1, 3, 2), (2, 3, 7, 6), (6, 7, 5, 4), (4, 5, 1, 0), (2, 6, 4, 0), (7, 3, 1, 5), (8, 9, 11, 10), (10, 11, 15, 14), (14, 15, 13, 12), (12, 13, 9, 8), (10, 14, 12, 8), (15, 11, 9, 13)])
me_mesh_7317.update()
me_mesh_7318 = bpy.data.meshes.new('Mesh.7318')
me_mesh_7318.from_pydata([(-0.4465, -0.05, -0.4161), (-0.2381, -0.05, 0.562), (-0.4465, 0.05, -0.4161), (-0.2381, 0.05, 0.562), (0.2381, -0.05, -0.562), (0.4465, -0.05, 0.4161), (0.2381, 0.05, -0.562), (0.4465, 0.05, 0.4161), (-4.402, -8.934, 8.614), (-4.585, -8.834, 9.592), (-4.45, -9.022, 8.614), (-4.633, -8.922, 9.592), (-5.002, -8.605, 8.468), (-5.185, -8.504, 9.446), (-5.05, -8.692, 8.468), (-5.233, -8.592, 9.446)], [], [(0, 1, 3, 2), (2, 3, 7, 6), (6, 7, 5, 4), (4, 5, 1, 0), (2, 6, 4, 0), (7, 3, 1, 5), (8, 9, 11, 10), (10, 11, 15, 14), (14, 15, 13, 12), (12, 13, 9, 8), (10, 14, 12, 8), (15, 11, 9, 13)])
me_mesh_7318.update()
me_mesh_7319 = bpy.data.meshes.new('Mesh.7319')
me_mesh_7319.from_pydata([(-0.4465, -0.05, -0.4161), (-0.2381, -0.05, 0.562), (-0.4465, 0.05, -0.4161), (-0.2381, 0.05, 0.562), (0.2381, -0.05, -0.562), (0.4465, -0.05, 0.4161), (0.2381, 0.05, -0.562), (0.4465, 0.05, 0.4161), (-3.832, -9.193, 8.824), (-4.021, -9.104, 9.802), (-3.875, -9.284, 8.824), (-4.064, -9.195, 9.802), (-4.452, -8.902, 8.678), (-4.641, -8.813, 9.656), (-4.495, -8.992, 8.678), (-4.683, -8.903, 9.656)], [], [(0, 1, 3, 2), (2, 3, 7, 6), (6, 7, 5, 4), (4, 5, 1, 0), (2, 6, 4, 0), (7, 3, 1, 5), (8, 9, 11, 10), (10, 11, 15, 14), (14, 15, 13, 12), (12, 13, 9, 8), (10, 14, 12, 8), (15, 11, 9, 13)])
me_mesh_7319.update()
me_mesh_7320 = bpy.data.meshes.new('Mesh.7320')
me_mesh_7320.from_pydata([(-0.4465, -0.05, -0.4161), (-0.2381, -0.05, 0.562), (-0.4465, 0.05, -0.4161), (-0.2381, 0.05, 0.562), (0.2381, -0.05, -0.562), (0.4465, -0.05, 0.4161), (0.2381, 0.05, -0.562), (0.4465, 0.05, 0.4161), (-3.248, -9.416, 9.034), (-3.441, -9.339, 10.01), (-3.284, -9.509, 9.034), (-3.478, -9.432, 10.01), (-3.884, -9.164, 8.888), (-4.078, -9.087, 9.866), (-3.921, -9.257, 8.888), (-4.115, -9.18, 9.866)], [], [(0, 1, 3, 2), (2, 3, 7, 6), (6, 7, 5, 4), (4, 5, 1, 0), (2, 6, 4, 0), (7, 3, 1, 5), (8, 9, 11, 10), (10, 11, 15, 14), (14, 15, 13, 12), (12, 13, 9, 8), (10, 14, 12, 8), (15, 11, 9, 13)])
me_mesh_7320.update()
me_mesh_7321 = bpy.data.meshes.new('Mesh.7321')
me_mesh_7321.from_pydata([(-0.4465, -0.05, -0.4161), (-0.2381, -0.05, 0.562), (-0.4465, 0.05, -0.4161), (-0.2381, 0.05, 0.562), (0.2381, -0.05, -0.562), (0.4465, -0.05, 0.4161), (0.2381, 0.05, -0.562), (0.4465, 0.05, 0.4161), (-2.65, -9.601, 9.244), (-2.848, -9.537, 10.22), (-2.681, -9.696, 9.244), (-2.879, -9.632, 10.22), (-3.301, -9.389, 9.098), (-3.499, -9.325, 10.08), (-3.332, -9.485, 9.098), (-3.53, -9.42, 10.08)], [], [(0, 1, 3, 2), (2, 3, 7, 6), (6, 7, 5, 4), (4, 5, 1, 0), (2, 6, 4, 0), (7, 3, 1, 5), (8, 9, 11, 10), (10, 11, 15, 14), (14, 15, 13, 12), (12, 13, 9, 8), (10, 14, 12, 8), (15, 11, 9, 13)])
me_mesh_7321.update()
me_mesh_7322 = bpy.data.meshes.new('Mesh.7322')
me_mesh_7322.from_pydata([(-0.4465, -0.05, -0.4161), (-0.2381, -0.05, 0.562), (-0.4465, 0.05, -0.4161), (-0.2381, 0.05, 0.562), (0.2381, -0.05, -0.562), (0.4465, -0.05, 0.4161), (0.2381, 0.05, -0.562), (0.4465, 0.05, 0.4161), (-2.042, -9.748, 9.454), (-2.244, -9.697, 10.43), (-2.067, -9.845, 9.454), (-2.269, -9.793, 10.43), (-2.705, -9.578, 9.308), (-2.907, -9.526, 10.29), (-2.73, -9.675, 9.308), (-2.932, -9.623, 10.29)], [], [(0, 1, 3, 2), (2, 3, 7, 6), (6, 7, 5, 4), (4, 5, 1, 0), (2, 6, 4, 0), (7, 3, 1, 5), (8, 9, 11, 10), (10, 11, 15, 14), (14, 15, 13, 12), (12, 13, 9, 8), (10, 14, 12, 8), (15, 11, 9, 13)])
me_mesh_7322.update()
me_mesh_7323 = bpy.data.meshes.new('Mesh.7323')
me_mesh_7323.from_pydata([(-0.4465, -0.05, -0.4161), (-0.2381, -0.05, 0.562), (-0.4465, 0.05, -0.4161), (-0.2381, 0.05, 0.562), (0.2381, -0.05, -0.562), (0.4465, -0.05, 0.4161), (0.2381, 0.05, -0.562), (0.4465, 0.05, 0.4161), (-1.426, -9.857, 9.664), (-1.631, -9.818, 10.64), (-1.445, -9.956, 9.664), (-1.649, -9.917, 10.64), (-2.098, -9.729, 9.518), (-2.303, -9.69, 10.5), (-2.117, -9.827, 9.518), (-2.322, -9.788, 10.5)], [], [(0, 1, 3, 2), (2, 3, 7, 6), (6, 7, 5, 4), (4, 5, 1, 0), (2, 6, 4, 0), (7, 3, 1, 5), (8, 9, 11, 10), (10, 11, 15, 14), (14, 15, 13, 12), (12, 13, 9, 8), (10, 14, 12, 8), (15, 11, 9, 13)])
me_mesh_7323.update()
me_mesh_7324 = bpy.data.meshes.new('Mesh.7324')
me_mesh_7324.from_pydata([(-0.4465, -0.05, -0.4161), (-0.2381, -0.05, 0.562), (-0.4465, 0.05, -0.4161), (-0.2381, 0.05, 0.562), (0.2381, -0.05, -0.562), (0.4465, -0.05, 0.4161), (0.2381, 0.05, -0.562), (0.4465, 0.05, 0.4161), (-0.8041, -9.928, 9.874), (-1.011, -9.901, 10.85), (-0.8166, -10.03, 9.874), (-1.023, -10.0, 10.85), (-1.483, -9.842, 9.728), (-1.69, -9.816, 10.71), (-1.496, -9.941, 9.728), (-1.703, -9.915, 10.71)], [], [(0, 1, 3, 2), (2, 3, 7, 6), (6, 7, 5, 4), (4, 5, 1, 0), (2, 6, 4, 0), (7, 3, 1, 5), (8, 9, 11, 10), (10, 11, 15, 14), (14, 15, 13, 12), (12, 13, 9, 8), (10, 14, 12, 8), (15, 11, 9, 13)])
me_mesh_7324.update()
me_mesh_7325 = bpy.data.meshes.new('Mesh.7325')
me_mesh_7325.from_pydata([(-0.4465, -0.05, -0.4161), (-0.2381, -0.05, 0.562), (-0.4465, 0.05, -0.4161), (-0.2381, 0.05, 0.562), (0.2381, -0.05, -0.562), (0.4465, -0.05, 0.4161), (0.2381, 0.05, -0.562), (0.4465, 0.05, 0.4161), (-0.1791, -9.958, 10.08), (-0.3872, -9.945, 11.06), (-0.1854, -10.06, 10.08), (-0.3934, -10.05, 11.06), (-0.8624, -9.915, 9.938), (-1.07, -9.902, 10.92), (-0.8687, -10.02, 9.938), (-1.077, -10.0, 10.92)], [], [(0, 1, 3, 2), (2, 3, 7, 6), (6, 7, 5, 4), (4, 5, 1, 0), (2, 6, 4, 0), (7, 3, 1, 5), (8, 9, 11, 10), (10, 11, 15, 14), (14, 15, 13, 12), (12, 13, 9, 8), (10, 14, 12, 8), (15, 11, 9, 13)])
me_mesh_7325.update()
me_mesh_7326 = bpy.data.meshes.new('Mesh.7326')
me_mesh_7326.from_pydata([(-0.4465, -0.05, -0.4161), (-0.2381, -0.05, 0.562), (-0.4465, 0.05, -0.4161), (-0.2381, 0.05, 0.562), (0.2381, -0.05, -0.562), (0.4465, -0.05, 0.4161), (0.2381, 0.05, -0.562), (0.4465, 0.05, 0.4161), (0.4465, -9.95, 10.29), (0.2381, -9.95, 11.27), (0.4465, -10.05, 10.29), (0.2381, -10.05, 11.27), (-0.2381, -9.95, 10.15), (-0.4465, -9.95, 11.13), (-0.2381, -10.05, 10.15), (-0.4465, -10.05, 11.13)], [], [(0, 1, 3, 2), (2, 3, 7, 6), (6, 7, 5, 4), (4, 5, 1, 0), (2, 6, 4, 0), (7, 3, 1, 5), (8, 9, 11, 10), (10, 11, 15, 14), (14, 15, 13, 12), (12, 13, 9, 8), (10, 14, 12, 8), (15, 11, 9, 13)])
me_mesh_7326.update()
me_mesh_7327 = bpy.data.meshes.new('Mesh.7327')
me_mesh_7327.from_pydata([(-0.4465, -0.05, -0.4161), (-0.2381, -0.05, 0.562), (-0.4465, 0.05, -0.4161), (-0.2381, 0.05, 0.562), (0.2381, -0.05, -0.562), (0.4465, -0.05, 0.4161), (0.2381, 0.05, -0.562), (0.4465, 0.05, 0.4161), (1.07, -9.902, 10.5), (0.8624, -9.915, 11.48), (1.077, -10.0, 10.5), (0.8687, -10.02, 11.48), (0.3872, -9.945, 10.36), (0.1791, -9.958, 11.34), (0.3934, -10.05, 10.36), (0.1854, -10.06, 11.34)], [], [(0, 1, 3, 2), (2, 3, 7, 6), (6, 7, 5, 4), (4, 5, 1, 0), (2, 6, 4, 0), (7, 3, 1, 5), (8, 9, 11, 10), (10, 11, 15, 14), (14, 15, 13, 12), (12, 13, 9, 8), (10, 14, 12, 8), (15, 11, 9, 13)])
me_mesh_7327.update()
me_mesh_7328 = bpy.data.meshes.new('Mesh.7328')
me_mesh_7328.from_pydata([(-0.4465, -0.05, -0.4161), (-0.2381, -0.05, 0.562), (-0.4465, 0.05, -0.4161), (-0.2381, 0.05, 0.562), (0.2381, -0.05, -0.562), (0.4465, -0.05, 0.4161), (0.2381, 0.05, -0.562), (0.4465, 0.05, 0.4161), (1.69, -9.816, 10.71), (1.483, -9.842, 11.69), (1.703, -9.915, 10.71), (1.496, -9.941, 11.69), (1.011, -9.901, 10.57), (0.804, -9.928, 11.55), (1.023, -10.0, 10.57), (0.8166, -10.03, 11.55)], [], [(0, 1, 3, 2), (2, 3, 7, 6), (6, 7, 5, 4), (4, 5, 1, 0), (2, 6, 4, 0), (7, 3, 1, 5), (8, 9, 11, 10), (10, 11, 15, 14), (14, 15, 13, 12), (12, 13, 9, 8), (10, 14, 12, 8), (15, 11, 9, 13)])
me_mesh_7328.update()
me_mesh_7329 = bpy.data.meshes.new('Mesh.7329')
me_mesh_7329.from_pydata([(-0.4465, -0.05, -0.4161), (-0.2381, -0.05, 0.562), (-0.4465, 0.05, -0.4161), (-0.2381, 0.05, 0.562), (0.2381, -0.05, -0.562), (0.4465, -0.05, 0.4161), (0.2381, 0.05, -0.562), (0.4465, 0.05, 0.4161), (2.303, -9.69, 10.92), (2.098, -9.729, 11.9), (2.322, -9.788, 10.92), (2.117, -9.827, 11.9), (1.631, -9.818, 10.78), (1.426, -9.857, 11.76), (1.649, -9.917, 10.78), (1.445, -9.956, 11.76)], [], [(0, 1, 3, 2), (2, 3, 7, 6), (6, 7, 5, 4), (4, 5, 1, 0), (2, 6, 4, 0), (7, 3, 1, 5), (8, 9, 11, 10), (10, 11, 15, 14), (14, 15, 13, 12), (12, 13, 9, 8), (10, 14, 12, 8), (15, 11, 9, 13)])
me_mesh_7329.update()
me_mesh_7330 = bpy.data.meshes.new('Mesh.7330')
me_mesh_7330.from_pydata([(-0.4465, -0.05, -0.4161), (-0.2381, -0.05, 0.562), (-0.4465, 0.05, -0.4161), (-0.2381, 0.05, 0.562), (0.2381, -0.05, -0.562), (0.4465, -0.05, 0.4161), (0.2381, 0.05, -0.562), (0.4465, 0.05, 0.4161), (2.907, -9.526, 11.13), (2.705, -9.578, 12.11), (2.932, -9.623, 11.13), (2.73, -9.675, 12.11), (2.244, -9.697, 10.99), (2.042, -9.748, 11.97), (2.269, -9.793, 10.99), (2.067, -9.845, 11.97)], [], [(0, 1, 3, 2), (2, 3, 7, 6), (6, 7, 5, 4), (4, 5, 1, 0), (2, 6, 4, 0), (7, 3, 1, 5), (8, 9, 11, 10), (10, 11, 15, 14), (14, 15, 13, 12), (12, 13, 9, 8), (10, 14, 12, 8), (15, 11, 9, 13)])
me_mesh_7330.update()
me_mesh_7331 = bpy.data.meshes.new('Mesh.7331')
me_mesh_7331.from_pydata([(-0.4465, -0.05, -0.4161), (-0.2381, -0.05, 0.562), (-0.4465, 0.05, -0.4161), (-0.2381, 0.05, 0.562), (0.2381, -0.05, -0.562), (0.4465, -0.05, 0.4161), (0.2381, 0.05, -0.562), (0.4465, 0.05, 0.4161), (3.499, -9.325, 11.34), (3.301, -9.389, 12.32), (3.53, -9.42, 11.34), (3.332, -9.485, 12.32), (2.848, -9.537, 11.2), (2.65, -9.601, 12.18), (2.879, -9.632, 11.2), (2.681, -9.696, 12.18)], [], [(0, 1, 3, 2), (2, 3, 7, 6), (6, 7, 5, 4), (4, 5, 1, 0), (2, 6, 4, 0), (7, 3, 1, 5), (8, 9, 11, 10), (10, 11, 15, 14), (14, 15, 13, 12), (12, 13, 9, 8), (10, 14, 12, 8), (15, 11, 9, 13)])
me_mesh_7331.update()
me_mesh_7332 = bpy.data.meshes.new('Mesh.7332')
me_mesh_7332.from_pydata([(-0.4465, -0.05, -0.4161), (-0.2381, -0.05, 0.562), (-0.4465, 0.05, -0.4161), (-0.2381, 0.05, 0.562), (0.2381, -0.05, -0.562), (0.4465, -0.05, 0.4161), (0.2381, 0.05, -0.562), (0.4465, 0.05, 0.4161), (4.078, -9.087, 11.55), (3.884, -9.164, 12.53), (4.115, -9.18, 11.55), (3.921, -9.257, 12.53), (3.441, -9.339, 11.41), (3.248, -9.416, 12.39), (3.478, -9.432, 11.41), (3.284, -9.509, 12.39)], [], [(0, 1, 3, 2), (2, 3, 7, 6), (6, 7, 5, 4), (4, 5, 1, 0), (2, 6, 4, 0), (7, 3, 1, 5), (8, 9, 11, 10), (10, 11, 15, 14), (14, 15, 13, 12), (12, 13, 9, 8), (10, 14, 12, 8), (15, 11, 9, 13)])
me_mesh_7332.update()
me_mesh_7333 = bpy.data.meshes.new('Mesh.7333')
me_mesh_7333.from_pydata([(-0.4465, -0.05, -0.4161), (-0.2381, -0.05, 0.562), (-0.4465, 0.05, -0.4161), (-0.2381, 0.05, 0.562), (0.2381, -0.05, -0.562), (0.4465, -0.05, 0.4161), (0.2381, 0.05, -0.562), (0.4465, 0.05, 0.4161), (4.641, -8.813, 11.76), (4.452, -8.902, 12.74), (4.683, -8.903, 11.76), (4.495, -8.992, 12.74), (4.021, -9.104, 11.62), (3.832, -9.193, 12.6), (4.064, -9.195, 11.62), (3.875, -9.284, 12.6)], [], [(0, 1, 3, 2), (2, 3, 7, 6), (6, 7, 5, 4), (4, 5, 1, 0), (2, 6, 4, 0), (7, 3, 1, 5), (8, 9, 11, 10), (10, 11, 15, 14), (14, 15, 13, 12), (12, 13, 9, 8), (10, 14, 12, 8), (15, 11, 9, 13)])
me_mesh_7333.update()
me_mesh_7334 = bpy.data.meshes.new('Mesh.7334')
me_mesh_7334.from_pydata([(-0.4465, -0.05, -0.4161), (-0.2381, -0.05, 0.562), (-0.4465, 0.05, -0.4161), (-0.2381, 0.05, 0.562), (0.2381, -0.05, -0.562), (0.4465, -0.05, 0.4161), (0.2381, 0.05, -0.562), (0.4465, 0.05, 0.4161), (5.185, -8.504, 11.97), (5.002, -8.605, 12.95), (5.233, -8.592, 11.97), (5.05, -8.692, 12.95), (4.585, -8.834, 11.83), (4.402, -8.934, 12.81), (4.633, -8.922, 11.83), (4.45, -9.022, 12.81)], [], [(0, 1, 3, 2), (2, 3, 7, 6), (6, 7, 5, 4), (4, 5, 1, 0), (2, 6, 4, 0), (7, 3, 1, 5), (8, 9, 11, 10), (10, 11, 15, 14), (14, 15, 13, 12), (12, 13, 9, 8), (10, 14, 12, 8), (15, 11, 9, 13)])
me_mesh_7334.update()
me_mesh_7335 = bpy.data.meshes.new('Mesh.7335')
me_mesh_7335.from_pydata([(-0.4465, -0.05, -0.4161), (-0.2381, -0.05, 0.562), (-0.4465, 0.05, -0.4161), (-0.2381, 0.05, 0.562), (0.2381, -0.05, -0.562), (0.4465, -0.05, 0.4161), (0.2381, 0.05, -0.562), (0.4465, 0.05, 0.4161), (5.708, -8.162, 12.18), (5.532, -8.273, 13.16), (5.762, -8.246, 12.18), (5.586, -8.358, 13.16), (5.13, -8.529, 12.04), (4.954, -8.64, 13.02), (5.184, -8.613, 12.04), (5.008, -8.725, 13.02)], [], [(0, 1, 3, 2), (2, 3, 7, 6), (6, 7, 5, 4), (4, 5, 1, 0), (2, 6, 4, 0), (7, 3, 1, 5), (8, 9, 11, 10), (10, 11, 15, 14), (14, 15, 13, 12), (12, 13, 9, 8), (10, 14, 12, 8), (15, 11, 9, 13)])
me_mesh_7335.update()
me_mesh_7336 = bpy.data.meshes.new('Mesh.7336')
me_mesh_7336.from_pydata([(-0.4465, -0.05, -0.4161), (-0.2381, -0.05, 0.562), (-0.4465, 0.05, -0.4161), (-0.2381, 0.05, 0.562), (0.2381, -0.05, -0.562), (0.4465, -0.05, 0.4161), (0.2381, 0.05, -0.562), (0.4465, 0.05, 0.4161), (6.21, -7.787, 12.39), (6.041, -7.91, 13.37), (6.268, -7.868, 12.39), (6.1, -7.991, 13.37), (5.656, -8.19, 12.25), (5.487, -8.312, 13.23), (5.715, -8.271, 12.25), (5.546, -8.393, 13.23)], [], [(0, 1, 3, 2), (2, 3, 7, 6), (6, 7, 5, 4), (4, 5, 1, 0), (2, 6, 4, 0), (7, 3, 1, 5), (8, 9, 11, 10), (10, 11, 15, 14), (14, 15, 13, 12), (12, 13, 9, 8), (10, 14, 12, 8), (15, 11, 9, 13)])
me_mesh_7336.update()
me_mesh_7337 = bpy.data.meshes.new('Mesh.7337')
me_mesh_7337.from_pydata([(-0.4465, -0.05, -0.4161), (-0.2381, -0.05, 0.562), (-0.4465, 0.05, -0.4161), (-0.2381, 0.05, 0.562), (0.2381, -0.05, -0.562), (0.4465, -0.05, 0.4161), (0.2381, 0.05, -0.562), (0.4465, 0.05, 0.4161), (6.686, -7.382, 12.6), (6.526, -7.515, 13.58), (6.75, -7.459, 12.6), (6.59, -7.592, 13.58), (6.159, -7.818, 12.46), (5.998, -7.951, 13.44), (6.223, -7.895, 12.46), (6.062, -8.028, 13.44)], [], [(0, 1, 3, 2), (2, 3, 7, 6), (6, 7, 5, 4), (4, 5, 1, 0), (2, 6, 4, 0), (7, 3, 1, 5), (8, 9, 11, 10), (10, 11, 15, 14), (14, 15, 13, 12), (12, 13, 9, 8), (10, 14, 12, 8), (15, 11, 9, 13)])
me_mesh_7337.update()
me_mesh_7338 = bpy.data.meshes.new('Mesh.7338')
me_mesh_7338.from_pydata([(-0.4465, -0.05, -0.4161), (-0.2381, -0.05, 0.562), (-0.4465, 0.05, -0.4161), (-0.2381, 0.05, 0.562), (0.2381, -0.05, -0.562), (0.4465, -0.05, 0.4161), (0.2381, 0.05, -0.562), (0.4465, 0.05, 0.4161), (7.137, -6.948, 12.81), (6.985, -7.09, 13.79), (7.205, -7.02, 12.81), (7.053, -7.163, 13.79), (6.638, -7.416, 12.67), (6.486, -7.559, 13.65), (6.706, -7.489, 12.67), (6.554, -7.632, 13.65)], [], [(0, 1, 3, 2), (2, 3, 7, 6), (6, 7, 5, 4), (4, 5, 1, 0), (2, 6, 4, 0), (7, 3, 1, 5), (8, 9, 11, 10), (10, 11, 15, 14), (14, 15, 13, 12), (12, 13, 9, 8), (10, 14, 12, 8), (15, 11, 9, 13)])
me_mesh_7338.update()
me_mesh_7339 = bpy.data.meshes.new('Mesh.7339')
me_mesh_7339.from_pydata([(-0.4465, -0.05, -0.4161), (-0.2381, -0.05, 0.562), (-0.4465, 0.05, -0.4161), (-0.2381, 0.05, 0.562), (0.2381, -0.05, -0.562), (0.4465, -0.05, 0.4161), (0.2381, 0.05, -0.562), (0.4465, 0.05, 0.4161), (7.559, -6.486, 13.02), (7.416, -6.638, 14.0), (7.632, -6.554, 13.02), (7.489, -6.706, 14.0), (7.09, -6.985, 12.88), (6.948, -7.137, 13.86), (7.163, -7.053, 12.88), (7.02, -7.205, 13.86)], [], [(0, 1, 3, 2), (2, 3, 7, 6), (6, 7, 5, 4), (4, 5, 1, 0), (2, 6, 4, 0), (7, 3, 1, 5), (8, 9, 11, 10), (10, 11, 15, 14), (14, 15, 13, 12), (12, 13, 9, 8), (10, 14, 12, 8), (15, 11, 9, 13)])
me_mesh_7339.update()
me_mesh_7340 = bpy.data.meshes.new('Mesh.7340')
me_mesh_7340.from_pydata([(-0.4465, -0.05, -0.4161), (-0.2381, -0.05, 0.562), (-0.4465, 0.05, -0.4161), (-0.2381, 0.05, 0.562), (0.2381, -0.05, -0.562), (0.4465, -0.05, 0.4161), (0.2381, 0.05, -0.562), (0.4465, 0.05, 0.4161), (7.951, -5.998, 13.23), (7.818, -6.159, 14.21), (8.028, -6.062, 13.23), (7.895, -6.223, 14.21), (7.515, -6.526, 13.09), (7.382, -6.686, 14.07), (7.592, -6.59, 13.09), (7.459, -6.75, 14.07)], [], [(0, 1, 3, 2), (2, 3, 7, 6), (6, 7, 5, 4), (4, 5, 1, 0), (2, 6, 4, 0), (7, 3, 1, 5), (8, 9, 11, 10), (10, 11, 15, 14), (14, 15, 13, 12), (12, 13, 9, 8), (10, 14, 12, 8), (15, 11, 9, 13)])
me_mesh_7340.update()
me_mesh_7341 = bpy.data.meshes.new('Mesh.7341')
me_mesh_7341.from_pydata([(-0.4465, -0.05, -0.4161), (-0.2381, -0.05, 0.562), (-0.4465, 0.05, -0.4161), (-0.2381, 0.05, 0.562), (0.2381, -0.05, -0.562), (0.4465, -0.05, 0.4161), (0.2381, 0.05, -0.562), (0.4465, 0.05, 0.4161), (8.312, -5.487, 13.44), (8.19, -5.656, 14.42), (8.393, -5.546, 13.44), (8.271, -5.715, 14.42), (7.91, -6.041, 13.3), (7.787, -6.21, 14.28), (7.991, -6.1, 13.3), (7.868, -6.269, 14.28)], [], [(0, 1, 3, 2), (2, 3, 7, 6), (6, 7, 5, 4), (4, 5, 1, 0), (2, 6, 4, 0), (7, 3, 1, 5), (8, 9, 11, 10), (10, 11, 15, 14), (14, 15, 13, 12), (12, 13, 9, 8), (10, 14, 12, 8), (15, 11, 9, 13)])
me_mesh_7341.update()
me_mesh_7342 = bpy.data.meshes.new('Mesh.7342')
me_mesh_7342.from_pydata([(-0.4465, -0.05, -0.4161), (-0.2381, -0.05, 0.562), (-0.4465, 0.05, -0.4161), (-0.2381, 0.05, 0.562), (0.2381, -0.05, -0.562), (0.4465, -0.05, 0.4161), (0.2381, 0.05, -0.562), (0.4465, 0.05, 0.4161), (8.64, -4.954, 13.65), (8.529, -5.13, 14.63), (8.725, -5.008, 13.65), (8.613, -5.184, 14.63), (8.273, -5.533, 13.51), (8.162, -5.709, 14.49), (8.358, -5.586, 13.51), (8.246, -5.762, 14.49)], [], [(0, 1, 3, 2), (2, 3, 7, 6), (6, 7, 5, 4), (4, 5, 1, 0), (2, 6, 4, 0), (7, 3, 1, 5), (8, 9, 11, 10), (10, 11, 15, 14), (14, 15, 13, 12), (12, 13, 9, 8), (10, 14, 12, 8), (15, 11, 9, 13)])
me_mesh_7342.update()
me_mesh_7343 = bpy.data.meshes.new('Mesh.7343')
me_mesh_7343.from_pydata([(-0.4465, -0.05, -0.4161), (-0.2381, -0.05, 0.562), (-0.4465, 0.05, -0.4161), (-0.2381, 0.05, 0.562), (0.2381, -0.05, -0.562), (0.4465, -0.05, 0.4161), (0.2381, 0.05, -0.562), (0.4465, 0.05, 0.4161), (8.934, -4.402, 13.86), (8.834, -4.585, 14.84), (9.022, -4.45, 13.86), (8.922, -4.633, 14.84), (8.605, -5.002, 13.72), (8.504, -5.185, 14.7), (8.692, -5.05, 13.72), (8.592, -5.233, 14.7)], [], [(0, 1, 3, 2), (2, 3, 7, 6), (6, 7, 5, 4), (4, 5, 1, 0), (2, 6, 4, 0), (7, 3, 1, 5), (8, 9, 11, 10), (10, 11, 15, 14), (14, 15, 13, 12), (12, 13, 9, 8), (10, 14, 12, 8), (15, 11, 9, 13)])
me_mesh_7343.update()
me_mesh_7344 = bpy.data.meshes.new('Mesh.7344')
me_mesh_7344.from_pydata([(-0.4465, -0.05, -0.4161), (-0.2381, -0.05, 0.562), (-0.4465, 0.05, -0.4161), (-0.2381, 0.05, 0.562), (0.2381, -0.05, -0.562), (0.4465, -0.05, 0.4161), (0.2381, 0.05, -0.562), (0.4465, 0.05, 0.4161), (9.193, -3.832, 14.07), (9.104, -4.021, 15.05), (9.284, -3.875, 14.07), (9.195, -4.064, 15.05), (8.902, -4.452, 13.93), (8.813, -4.641, 14.91), (8.992, -4.495, 13.93), (8.903, -4.683, 14.91)], [], [(0, 1, 3, 2), (2, 3, 7, 6), (6, 7, 5, 4), (4, 5, 1, 0), (2, 6, 4, 0), (7, 3, 1, 5), (8, 9, 11, 10), (10, 11, 15, 14), (14, 15, 13, 12), (12, 13, 9, 8), (10, 14, 12, 8), (15, 11, 9, 13)])
me_mesh_7344.update()
me_mesh_7345 = bpy.data.meshes.new('Mesh.7345')
me_mesh_7345.from_pydata([(-0.4465, -0.05, -0.4161), (-0.2381, -0.05, 0.562), (-0.4465, 0.05, -0.4161), (-0.2381, 0.05, 0.562), (0.2381, -0.05, -0.562), (0.4465, -0.05, 0.4161), (0.2381, 0.05, -0.562), (0.4465, 0.05, 0.4161), (9.416, -3.248, 14.28), (9.339, -3.441, 15.26), (9.509, -3.284, 14.28), (9.432, -3.478, 15.26), (9.164, -3.884, 14.14), (9.087, -4.078, 15.12), (9.257, -3.921, 14.14), (9.18, -4.115, 15.12)], [], [(0, 1, 3, 2), (2, 3, 7, 6), (6, 7, 5, 4), (4, 5, 1, 0), (2, 6, 4, 0), (7, 3, 1, 5), (8, 9, 11, 10), (10, 11, 15, 14), (14, 15, 13, 12), (12, 13, 9, 8), (10, 14, 12, 8), (15, 11, 9, 13)])
me_mesh_7345.update()
me_mesh_7346 = bpy.data.meshes.new('Mesh.7346')
me_mesh_7346.from_pydata([(-0.4465, -0.05, -0.4161), (-0.2381, -0.05, 0.562), (-0.4465, 0.05, -0.4161), (-0.2381, 0.05, 0.562), (0.2381, -0.05, -0.562), (0.4465, -0.05, 0.4161), (0.2381, 0.05, -0.562), (0.4465, 0.05, 0.4161), (9.601, -2.65, 14.49), (9.537, -2.848, 15.47), (9.696, -2.681, 14.49), (9.632, -2.879, 15.47), (9.389, -3.301, 14.35), (9.325, -3.499, 15.33), (9.485, -3.332, 14.35), (9.42, -3.53, 15.33)], [], [(0, 1, 3, 2), (2, 3, 7, 6), (6, 7, 5, 4), (4, 5, 1, 0), (2, 6, 4, 0), (7, 3, 1, 5), (8, 9, 11, 10), (10, 11, 15, 14), (14, 15, 13, 12), (12, 13, 9, 8), (10, 14, 12, 8), (15, 11, 9, 13)])
me_mesh_7346.update()
me_mesh_7347 = bpy.data.meshes.new('Mesh.7347')
me_mesh_7347.from_pydata([(-0.4465, -0.05, -0.4161), (-0.2381, -0.05, 0.562), (-0.4465, 0.05, -0.4161), (-0.2381, 0.05, 0.562), (0.2381, -0.05, -0.562), (0.4465, -0.05, 0.4161), (0.2381, 0.05, -0.562), (0.4465, 0.05, 0.4161), (9.748, -2.042, 14.7), (9.697, -2.244, 15.68), (9.845, -2.067, 14.7), (9.793, -2.269, 15.68), (9.578, -2.705, 14.56), (9.526, -2.907, 15.54), (9.675, -2.73, 14.56), (9.623, -2.932, 15.54)], [], [(0, 1, 3, 2), (2, 3, 7, 6), (6, 7, 5, 4), (4, 5, 1, 0), (2, 6, 4, 0), (7, 3, 1, 5), (8, 9, 11, 10), (10, 11, 15, 14), (14, 15, 13, 12), (12, 13, 9, 8), (10, 14, 12, 8), (15, 11, 9, 13)])
me_mesh_7347.update()
me_mesh_7348 = bpy.data.meshes.new('Mesh.7348')
me_mesh_7348.from_pydata([(-0.4465, -0.05, -0.4161), (-0.2381, -0.05, 0.562), (-0.4465, 0.05, -0.4161), (-0.2381, 0.05, 0.562), (0.2381, -0.05, -0.562), (0.4465, -0.05, 0.4161), (0.2381, 0.05, -0.562), (0.4465, 0.05, 0.4161), (9.857, -1.426, 14.91), (9.818, -1.631, 15.89), (9.956, -1.445, 14.91), (9.917, -1.649, 15.89), (9.729, -2.098, 14.77), (9.69, -2.303, 15.75), (9.827, -2.117, 14.77), (9.788, -2.322, 15.75)], [], [(0, 1, 3, 2), (2, 3, 7, 6), (6, 7, 5, 4), (4, 5, 1, 0), (2, 6, 4, 0), (7, 3, 1, 5), (8, 9, 11, 10), (10, 11, 15, 14), (14, 15, 13, 12), (12, 13, 9, 8), (10, 14, 12, 8), (15, 11, 9, 13)])
me_mesh_7348.update()
me_mesh_7349 = bpy.data.meshes.new('Mesh.7349')
me_mesh_7349.from_pydata([(-0.4465, -0.05, -0.4161), (-0.2381, -0.05, 0.562), (-0.4465, 0.05, -0.4161), (-0.2381, 0.05, 0.562), (0.2381, -0.05, -0.562), (0.4465, -0.05, 0.4161), (0.2381, 0.05, -0.562), (0.4465, 0.05, 0.4161), (9.928, -0.8041, 15.12), (9.901, -1.011, 16.1), (10.03, -0.8166, 15.12), (10.0, -1.023, 16.1), (9.842, -1.483, 14.98), (9.816, -1.69, 15.96), (9.941, -1.496, 14.98), (9.915, -1.703, 15.96)], [], [(0, 1, 3, 2), (2, 3, 7, 6), (6, 7, 5, 4), (4, 5, 1, 0), (2, 6, 4, 0), (7, 3, 1, 5), (8, 9, 11, 10), (10, 11, 15, 14), (14, 15, 13, 12), (12, 13, 9, 8), (10, 14, 12, 8), (15, 11, 9, 13)])
me_mesh_7349.update()
me_mesh_7350 = bpy.data.meshes.new('Mesh.7350')
me_mesh_7350.from_pydata([(-0.4465, -0.05, -0.4161), (-0.2381, -0.05, 0.562), (-0.4465, 0.05, -0.4161), (-0.2381, 0.05, 0.562), (0.2381, -0.05, -0.562), (0.4465, -0.05, 0.4161), (0.2381, 0.05, -0.562), (0.4465, 0.05, 0.4161), (9.958, -0.1791, 15.33), (9.945, -0.3872, 16.31), (10.06, -0.1854, 15.33), (10.05, -0.3934, 16.31), (9.915, -0.8624, 15.19), (9.902, -1.07, 16.17), (10.02, -0.8687, 15.19), (10.0, -1.077, 16.17)], [], [(0, 1, 3, 2), (2, 3, 7, 6), (6, 7, 5, 4), (4, 5, 1, 0), (2, 6, 4, 0), (7, 3, 1, 5), (8, 9, 11, 10), (10, 11, 15, 14), (14, 15, 13, 12), (12, 13, 9, 8), (10, 14, 12, 8), (15, 11, 9, 13)])
me_mesh_7350.update()
me_mesh_7351 = bpy.data.meshes.new('Mesh.7351')
me_mesh_7351.from_pydata([(-0.4465, -0.05, -0.4161), (-0.2381, -0.05, 0.562), (-0.4465, 0.05, -0.4161), (-0.2381, 0.05, 0.562), (0.2381, -0.05, -0.562), (0.4465, -0.05, 0.4161), (0.2381, 0.05, -0.562), (0.4465, 0.05, 0.4161), (9.95, 0.4465, 15.54), (9.95, 0.2381, 16.52), (10.05, 0.4465, 15.54), (10.05, 0.2381, 16.52), (9.95, -0.2381, 15.4), (9.95, -0.4465, 16.38), (10.05, -0.2381, 15.4), (10.05, -0.4465, 16.38)], [], [(0, 1, 3, 2), (2, 3, 7, 6), (6, 7, 5, 4), (4, 5, 1, 0), (2, 6, 4, 0), (7, 3, 1, 5), (8, 9, 11, 10), (10, 11, 15, 14), (14, 15, 13, 12), (12, 13, 9, 8), (10, 14, 12, 8), (15, 11, 9, 13)])
me_mesh_7351.update()
me_mesh_7352 = bpy.data.meshes.new('Mesh.7352')
me_mesh_7352.from_pydata([(-0.4465, -0.05, -0.4161), (-0.2381, -0.05, 0.562), (-0.4465, 0.05, -0.4161), (-0.2381, 0.05, 0.562), (0.2381, -0.05, -0.562), (0.4465, -0.05, 0.4161), (0.2381, 0.05, -0.562), (0.4465, 0.05, 0.4161), (9.902, 1.07, 15.75), (9.915, 0.8624, 16.73), (10.0, 1.077, 15.75), (10.02, 0.8686, 16.73), (9.945, 0.3871, 15.61), (9.958, 0.1791, 16.59), (10.05, 0.3934, 15.61), (10.06, 0.1854, 16.59)], [], [(0, 1, 3, 2), (2, 3, 7, 6), (6, 7, 5, 4), (4, 5, 1, 0), (2, 6, 4, 0), (7, 3, 1, 5), (8, 9, 11, 10), (10, 11, 15, 14), (14, 15, 13, 12), (12, 13, 9, 8), (10, 14, 12, 8), (15, 11, 9, 13)])
me_mesh_7352.update()
me_mesh_7353 = bpy.data.meshes.new('Mesh.7353')
me_mesh_7353.from_pydata([(-0.4465, -0.05, -0.4161), (-0.2381, -0.05, 0.562), (-0.4465, 0.05, -0.4161), (-0.2381, 0.05, 0.562), (0.2381, -0.05, -0.562), (0.4465, -0.05, 0.4161), (0.2381, 0.05, -0.562), (0.4465, 0.05, 0.4161), (9.816, 1.69, 15.96), (9.842, 1.483, 16.94), (9.915, 1.703, 15.96), (9.941, 1.496, 16.94), (9.901, 1.011, 15.82), (9.928, 0.804, 16.8), (10.0, 1.023, 15.82), (10.03, 0.8166, 16.8)], [], [(0, 1, 3, 2), (2, 3, 7, 6), (6, 7, 5, 4), (4, 5, 1, 0), (2, 6, 4, 0), (7, 3, 1, 5), (8, 9, 11, 10), (10, 11, 15, 14), (14, 15, 13, 12), (12, 13, 9, 8), (10, 14, 12, 8), (15, 11, 9, 13)])
me_mesh_7353.update()
me_mesh_7354 = bpy.data.meshes.new('Mesh.7354')
me_mesh_7354.from_pydata([(-0.4465, -0.05, -0.4161), (-0.2381, -0.05, 0.562), (-0.4465, 0.05, -0.4161), (-0.2381, 0.05, 0.562), (0.2381, -0.05, -0.562), (0.4465, -0.05, 0.4161), (0.2381, 0.05, -0.562), (0.4465, 0.05, 0.4161), (9.69, 2.303, 16.17), (9.729, 2.098, 17.15), (9.788, 2.322, 16.17), (9.827, 2.117, 17.15), (9.818, 1.631, 16.03), (9.857, 1.426, 17.01), (9.917, 1.649, 16.03), (9.956, 1.445, 17.01)], [], [(0, 1, 3, 2), (2, 3, 7, 6), (6, 7, 5, 4), (4, 5, 1, 0), (2, 6, 4, 0), (7, 3, 1, 5), (8, 9, 11, 10), (10, 11, 15, 14), (14, 15, 13, 12), (12, 13, 9, 8), (10, 14, 12, 8), (15, 11, 9, 13)])
me_mesh_7354.update()
me_mesh_7355 = bpy.data.meshes.new('Mesh.7355')
me_mesh_7355.from_pydata([(-0.4465, -0.05, -0.4161), (-0.2381, -0.05, 0.562), (-0.4465, 0.05, -0.4161), (-0.2381, 0.05, 0.562), (0.2381, -0.05, -0.562), (0.4465, -0.05, 0.4161), (0.2381, 0.05, -0.562), (0.4465, 0.05, 0.4161), (9.526, 2.907, 16.38), (9.578, 2.705, 17.36), (9.623, 2.932, 16.38), (9.675, 2.73, 17.36), (9.697, 2.244, 16.24), (9.748, 2.042, 17.22), (9.793, 2.269, 16.24), (9.845, 2.067, 17.22)], [], [(0, 1, 3, 2), (2, 3, 7, 6), (6, 7, 5, 4), (4, 5, 1, 0), (2, 6, 4, 0), (7, 3, 1, 5), (8, 9, 11, 10), (10, 11, 15, 14), (14, 15, 13, 12), (12, 13, 9, 8), (10, 14, 12, 8), (15, 11, 9, 13)])
me_mesh_7355.update()
me_mesh_7356 = bpy.data.meshes.new('Mesh.7356')
me_mesh_7356.from_pydata([(-0.4465, -0.05, -0.4161), (-0.2381, -0.05, 0.562), (-0.4465, 0.05, -0.4161), (-0.2381, 0.05, 0.562), (0.2381, -0.05, -0.562), (0.4465, -0.05, 0.4161), (0.2381, 0.05, -0.562), (0.4465, 0.05, 0.4161), (9.325, 3.499, 16.59), (9.389, 3.301, 17.57), (9.42, 3.53, 16.59), (9.485, 3.332, 17.57), (9.537, 2.848, 16.45), (9.601, 2.65, 17.43), (9.632, 2.879, 16.45), (9.696, 2.681, 17.43)], [], [(0, 1, 3, 2), (2, 3, 7, 6), (6, 7, 5, 4), (4, 5, 1, 0), (2, 6, 4, 0), (7, 3, 1, 5), (8, 9, 11, 10), (10, 11, 15, 14), (14, 15, 13, 12), (12, 13, 9, 8), (10, 14, 12, 8), (15, 11, 9, 13)])
me_mesh_7356.update()
me_mesh_7357 = bpy.data.meshes.new('Mesh.7357')
me_mesh_7357.from_pydata([(-0.4465, -0.05, -0.4161), (-0.2381, -0.05, 0.562), (-0.4465, 0.05, -0.4161), (-0.2381, 0.05, 0.562), (0.2381, -0.05, -0.562), (0.4465, -0.05, 0.4161), (0.2381, 0.05, -0.562), (0.4465, 0.05, 0.4161), (9.087, 4.078, 16.8), (9.164, 3.884, 17.78), (9.18, 4.115, 16.8), (9.257, 3.921, 17.78), (9.339, 3.441, 16.66), (9.416, 3.248, 17.64), (9.432, 3.478, 16.66), (9.509, 3.284, 17.64)], [], [(0, 1, 3, 2), (2, 3, 7, 6), (6, 7, 5, 4), (4, 5, 1, 0), (2, 6, 4, 0), (7, 3, 1, 5), (8, 9, 11, 10), (10, 11, 15, 14), (14, 15, 13, 12), (12, 13, 9, 8), (10, 14, 12, 8), (15, 11, 9, 13)])
me_mesh_7357.update()
me_mesh_7358 = bpy.data.meshes.new('Mesh.7358')
me_mesh_7358.from_pydata([(-0.4465, -0.05, -0.4161), (-0.2381, -0.05, 0.562), (-0.4465, 0.05, -0.4161), (-0.2381, 0.05, 0.562), (0.2381, -0.05, -0.562), (0.4465, -0.05, 0.4161), (0.2381, 0.05, -0.562), (0.4465, 0.05, 0.4161), (8.813, 4.641, 17.01), (8.902, 4.452, 17.99), (8.903, 4.683, 17.01), (8.992, 4.494, 17.99), (9.104, 4.021, 16.87), (9.193, 3.832, 17.85), (9.195, 4.064, 16.87), (9.284, 3.875, 17.85)], [], [(0, 1, 3, 2), (2, 3, 7, 6), (6, 7, 5, 4), (4, 5, 1, 0), (2, 6, 4, 0), (7, 3, 1, 5), (8, 9, 11, 10), (10, 11, 15, 14), (14, 15, 13, 12), (12, 13, 9, 8), (10, 14, 12, 8), (15, 11, 9, 13)])
me_mesh_7358.update()
me_mesh_7359 = bpy.data.meshes.new('Mesh.7359')
me_mesh_7359.from_pydata([(-0.4465, -0.05, -0.4161), (-0.2381, -0.05, 0.562), (-0.4465, 0.05, -0.4161), (-0.2381, 0.05, 0.562), (0.2381, -0.05, -0.562), (0.4465, -0.05, 0.4161), (0.2381, 0.05, -0.562), (0.4465, 0.05, 0.4161), (8.504, 5.185, 17.22), (8.605, 5.002, 18.2), (8.592, 5.233, 17.22), (8.692, 5.05, 18.2), (8.834, 4.585, 17.08), (8.934, 4.402, 18.06), (8.922, 4.633, 17.08), (9.022, 4.45, 18.06)], [], [(0, 1, 3, 2), (2, 3, 7, 6), (6, 7, 5, 4), (4, 5, 1, 0), (2, 6, 4, 0), (7, 3, 1, 5), (8, 9, 11, 10), (10, 11, 15, 14), (14, 15, 13, 12), (12, 13, 9, 8), (10, 14, 12, 8), (15, 11, 9, 13)])
me_mesh_7359.update()
me_mesh_7360 = bpy.data.meshes.new('Mesh.7360')
me_mesh_7360.from_pydata([(-0.4465, -0.05, -0.4161), (-0.2381, -0.05, 0.562), (-0.4465, 0.05, -0.4161), (-0.2381, 0.05, 0.562), (0.2381, -0.05, -0.562), (0.4465, -0.05, 0.4161), (0.2381, 0.05, -0.562), (0.4465, 0.05, 0.4161), (8.162, 5.708, 17.43), (8.273, 5.532, 18.41), (8.246, 5.762, 17.43), (8.358, 5.586, 18.41), (8.529, 5.13, 17.29), (8.64, 4.954, 18.27), (8.613, 5.184, 17.29), (8.725, 5.008, 18.27)], [], [(0, 1, 3, 2), (2, 3, 7, 6), (6, 7, 5, 4), (4, 5, 1, 0), (2, 6, 4, 0), (7, 3, 1, 5), (8, 9, 11, 10), (10, 11, 15, 14), (14, 15, 13, 12), (12, 13, 9, 8), (10, 14, 12, 8), (15, 11, 9, 13)])
me_mesh_7360.update()
me_mesh_7361 = bpy.data.meshes.new('Mesh.7361')
me_mesh_7361.from_pydata([(-0.4465, -0.05, -0.4161), (-0.2381, -0.05, 0.562), (-0.4465, 0.05, -0.4161), (-0.2381, 0.05, 0.562), (0.2381, -0.05, -0.562), (0.4465, -0.05, 0.4161), (0.2381, 0.05, -0.562), (0.4465, 0.05, 0.4161), (7.787, 6.21, 17.64), (7.91, 6.041, 18.62), (7.868, 6.268, 17.64), (7.991, 6.1, 18.62), (8.19, 5.656, 17.5), (8.312, 5.487, 18.48), (8.271, 5.715, 17.5), (8.393, 5.546, 18.48)], [], [(0, 1, 3, 2), (2, 3, 7, 6), (6, 7, 5, 4), (4, 5, 1, 0), (2, 6, 4, 0), (7, 3, 1, 5), (8, 9, 11, 10), (10, 11, 15, 14), (14, 15, 13, 12), (12, 13, 9, 8), (10, 14, 12, 8), (15, 11, 9, 13)])
me_mesh_7361.update()
me_mesh_7362 = bpy.data.meshes.new('Mesh.7362')
me_mesh_7362.from_pydata([(-0.4465, -0.05, -0.4161), (-0.2381, -0.05, 0.562), (-0.4465, 0.05, -0.4161), (-0.2381, 0.05, 0.562), (0.2381, -0.05, -0.562), (0.4465, -0.05, 0.4161), (0.2381, 0.05, -0.562), (0.4465, 0.05, 0.4161), (7.382, 6.686, 17.85), (7.515, 6.526, 18.83), (7.459, 6.75, 17.85), (7.592, 6.59, 18.83), (7.818, 6.159, 17.71), (7.951, 5.998, 18.69), (7.895, 6.223, 17.71), (8.028, 6.062, 18.69)], [], [(0, 1, 3, 2), (2, 3, 7, 6), (6, 7, 5, 4), (4, 5, 1, 0), (2, 6, 4, 0), (7, 3, 1, 5), (8, 9, 11, 10), (10, 11, 15, 14), (14, 15, 13, 12), (12, 13, 9, 8), (10, 14, 12, 8), (15, 11, 9, 13)])
me_mesh_7362.update()
me_mesh_7363 = bpy.data.meshes.new('Mesh.7363')
me_mesh_7363.from_pydata([(-0.4465, -0.05, -0.4161), (-0.2381, -0.05, 0.562), (-0.4465, 0.05, -0.4161), (-0.2381, 0.05, 0.562), (0.2381, -0.05, -0.562), (0.4465, -0.05, 0.4161), (0.2381, 0.05, -0.562), (0.4465, 0.05, 0.4161), (6.948, 7.137, 18.06), (7.09, 6.985, 19.04), (7.02, 7.205, 18.06), (7.163, 7.053, 19.04), (7.416, 6.638, 17.92), (7.559, 6.486, 18.9), (7.489, 6.706, 17.92), (7.632, 6.554, 18.9)], [], [(0, 1, 3, 2), (2, 3, 7, 6), (6, 7, 5, 4), (4, 5, 1, 0), (2, 6, 4, 0), (7, 3, 1, 5), (8, 9, 11, 10), (10, 11, 15, 14), (14, 15, 13, 12), (12, 13, 9, 8), (10, 14, 12, 8), (15, 11, 9, 13)])
me_mesh_7363.update()
me_mesh_7364 = bpy.data.meshes.new('Mesh.7364')
me_mesh_7364.from_pydata([(-0.4465, -0.05, -0.4161), (-0.2381, -0.05, 0.562), (-0.4465, 0.05, -0.4161), (-0.2381, 0.05, 0.562), (0.2381, -0.05, -0.562), (0.4465, -0.05, 0.4161), (0.2381, 0.05, -0.562), (0.4465, 0.05, 0.4161), (6.486, 7.559, 18.27), (6.638, 7.416, 19.25), (6.554, 7.632, 18.27), (6.706, 7.489, 19.25), (6.985, 7.09, 18.13), (7.137, 6.948, 19.11), (7.053, 7.163, 18.13), (7.205, 7.02, 19.11)], [], [(0, 1, 3, 2), (2, 3, 7, 6), (6, 7, 5, 4), (4, 5, 1, 0), (2, 6, 4, 0), (7, 3, 1, 5), (8, 9, 11, 10), (10, 11, 15, 14), (14, 15, 13, 12), (12, 13, 9, 8), (10, 14, 12, 8), (15, 11, 9, 13)])
me_mesh_7364.update()
me_mesh_7365 = bpy.data.meshes.new('Mesh.7365')
me_mesh_7365.from_pydata([(-0.4465, -0.05, -0.4161), (-0.2381, -0.05, 0.562), (-0.4465, 0.05, -0.4161), (-0.2381, 0.05, 0.562), (0.2381, -0.05, -0.562), (0.4465, -0.05, 0.4161), (0.2381, 0.05, -0.562), (0.4465, 0.05, 0.4161), (5.998, 7.951, 18.48), (6.159, 7.818, 19.46), (6.062, 8.028, 18.48), (6.223, 7.895, 19.46), (6.526, 7.515, 18.34), (6.686, 7.382, 19.32), (6.59, 7.592, 18.34), (6.75, 7.459, 19.32)], [], [(0, 1, 3, 2), (2, 3, 7, 6), (6, 7, 5, 4), (4, 5, 1, 0), (2, 6, 4, 0), (7, 3, 1, 5), (8, 9, 11, 10), (10, 11, 15, 14), (14, 15, 13, 12), (12, 13, 9, 8), (10, 14, 12, 8), (15, 11, 9, 13)])
me_mesh_7365.update()
me_mesh_7366 = bpy.data.meshes.new('Mesh.7366')
me_mesh_7366.from_pydata([(-0.4465, -0.05, -0.4161), (-0.2381, -0.05, 0.562), (-0.4465, 0.05, -0.4161), (-0.2381, 0.05, 0.562), (0.2381, -0.05, -0.562), (0.4465, -0.05, 0.4161), (0.2381, 0.05, -0.562), (0.4465, 0.05, 0.4161), (5.487, 8.312, 18.69), (5.656, 8.19, 19.67), (5.546, 8.393, 18.69), (5.715, 8.271, 19.67), (6.041, 7.91, 18.55), (6.21, 7.787, 19.53), (6.1, 7.991, 18.55), (6.269, 7.868, 19.53)], [], [(0, 1, 3, 2), (2, 3, 7, 6), (6, 7, 5, 4), (4, 5, 1, 0), (2, 6, 4, 0), (7, 3, 1, 5), (8, 9, 11, 10), (10, 11, 15, 14), (14, 15, 13, 12), (12, 13, 9, 8), (10, 14, 12, 8), (15, 11, 9, 13)])
me_mesh_7366.update()
me_mesh_7367 = bpy.data.meshes.new('Mesh.7367')
me_mesh_7367.from_pydata([(-0.4465, -0.05, -0.4161), (-0.2381, -0.05, 0.562), (-0.4465, 0.05, -0.4161), (-0.2381, 0.05, 0.562), (0.2381, -0.05, -0.562), (0.4465, -0.05, 0.4161), (0.2381, 0.05, -0.562), (0.4465, 0.05, 0.4161), (4.954, 8.64, 18.9), (5.13, 8.529, 19.88), (5.008, 8.725, 18.9), (5.184, 8.613, 19.88), (5.533, 8.273, 18.76), (5.709, 8.162, 19.74), (5.586, 8.358, 18.76), (5.762, 8.246, 19.74)], [], [(0, 1, 3, 2), (2, 3, 7, 6), (6, 7, 5, 4), (4, 5, 1, 0), (2, 6, 4, 0), (7, 3, 1, 5), (8, 9, 11, 10), (10, 11, 15, 14), (14, 15, 13, 12), (12, 13, 9, 8), (10, 14, 12, 8), (15, 11, 9, 13)])
me_mesh_7367.update()
me_mesh_7368 = bpy.data.meshes.new('Mesh.7368')
me_mesh_7368.from_pydata([(-0.4465, -0.05, -0.4161), (-0.2381, -0.05, 0.562), (-0.4465, 0.05, -0.4161), (-0.2381, 0.05, 0.562), (0.2381, -0.05, -0.562), (0.4465, -0.05, 0.4161), (0.2381, 0.05, -0.562), (0.4465, 0.05, 0.4161), (4.402, 8.934, 19.11), (4.585, 8.834, 20.09), (4.45, 9.022, 19.11), (4.633, 8.922, 20.09), (5.002, 8.605, 18.97), (5.185, 8.504, 19.95), (5.05, 8.692, 18.97), (5.233, 8.592, 19.95)], [], [(0, 1, 3, 2), (2, 3, 7, 6), (6, 7, 5, 4), (4, 5, 1, 0), (2, 6, 4, 0), (7, 3, 1, 5), (8, 9, 11, 10), (10, 11, 15, 14), (14, 15, 13, 12), (12, 13, 9, 8), (10, 14, 12, 8), (15, 11, 9, 13)])
me_mesh_7368.update()
me_mesh_7369 = bpy.data.meshes.new('Mesh.7369')
me_mesh_7369.from_pydata([(-0.4465, -0.05, -0.4161), (-0.2381, -0.05, 0.562), (-0.4465, 0.05, -0.4161), (-0.2381, 0.05, 0.562), (0.2381, -0.05, -0.562), (0.4465, -0.05, 0.4161), (0.2381, 0.05, -0.562), (0.4465, 0.05, 0.4161), (3.832, 9.193, 19.32), (4.021, 9.104, 20.3), (3.875, 9.284, 19.32), (4.064, 9.195, 20.3), (4.452, 8.902, 19.18), (4.641, 8.813, 20.16), (4.495, 8.992, 19.18), (4.683, 8.903, 20.16)], [], [(0, 1, 3, 2), (2, 3, 7, 6), (6, 7, 5, 4), (4, 5, 1, 0), (2, 6, 4, 0), (7, 3, 1, 5), (8, 9, 11, 10), (10, 11, 15, 14), (14, 15, 13, 12), (12, 13, 9, 8), (10, 14, 12, 8), (15, 11, 9, 13)])
me_mesh_7369.update()
me_mesh_7370 = bpy.data.meshes.new('Mesh.7370')
me_mesh_7370.from_pydata([(-0.4465, -0.05, -0.4161), (-0.2381, -0.05, 0.562), (-0.4465, 0.05, -0.4161), (-0.2381, 0.05, 0.562), (0.2381, -0.05, -0.562), (0.4465, -0.05, 0.4161), (0.2381, 0.05, -0.562), (0.4465, 0.05, 0.4161), (3.248, 9.416, 19.53), (3.441, 9.339, 20.51), (3.284, 9.509, 19.53), (3.478, 9.432, 20.51), (3.884, 9.164, 19.39), (4.078, 9.087, 20.37), (3.921, 9.257, 19.39), (4.115, 9.18, 20.37)], [], [(0, 1, 3, 2), (2, 3, 7, 6), (6, 7, 5, 4), (4, 5, 1, 0), (2, 6, 4, 0), (7, 3, 1, 5), (8, 9, 11, 10), (10, 11, 15, 14), (14, 15, 13, 12), (12, 13, 9, 8), (10, 14, 12, 8), (15, 11, 9, 13)])
me_mesh_7370.update()
me_mesh_7371 = bpy.data.meshes.new('Mesh.7371')
me_mesh_7371.from_pydata([(-0.4465, -0.05, -0.4161), (-0.2381, -0.05, 0.562), (-0.4465, 0.05, -0.4161), (-0.2381, 0.05, 0.562), (0.2381, -0.05, -0.562), (0.4465, -0.05, 0.4161), (0.2381, 0.05, -0.562), (0.4465, 0.05, 0.4161), (2.65, 9.601, 19.74), (2.848, 9.537, 20.72), (2.681, 9.696, 19.74), (2.879, 9.632, 20.72), (3.301, 9.389, 19.6), (3.499, 9.325, 20.58), (3.332, 9.485, 19.6), (3.53, 9.42, 20.58)], [], [(0, 1, 3, 2), (2, 3, 7, 6), (6, 7, 5, 4), (4, 5, 1, 0), (2, 6, 4, 0), (7, 3, 1, 5), (8, 9, 11, 10), (10, 11, 15, 14), (14, 15, 13, 12), (12, 13, 9, 8), (10, 14, 12, 8), (15, 11, 9, 13)])
me_mesh_7371.update()
me_mesh_7372 = bpy.data.meshes.new('Mesh.7372')
me_mesh_7372.from_pydata([(-0.4465, -0.05, -0.4161), (-0.2381, -0.05, 0.562), (-0.4465, 0.05, -0.4161), (-0.2381, 0.05, 0.562), (0.2381, -0.05, -0.562), (0.4465, -0.05, 0.4161), (0.2381, 0.05, -0.562), (0.4465, 0.05, 0.4161), (2.042, 9.748, 19.95), (2.244, 9.697, 20.93), (2.067, 9.845, 19.95), (2.269, 9.793, 20.93), (2.705, 9.578, 19.81), (2.907, 9.526, 20.79), (2.73, 9.675, 19.81), (2.932, 9.623, 20.79)], [], [(0, 1, 3, 2), (2, 3, 7, 6), (6, 7, 5, 4), (4, 5, 1, 0), (2, 6, 4, 0), (7, 3, 1, 5), (8, 9, 11, 10), (10, 11, 15, 14), (14, 15, 13, 12), (12, 13, 9, 8), (10, 14, 12, 8), (15, 11, 9, 13)])
me_mesh_7372.update()
me_mesh_7373 = bpy.data.meshes.new('Mesh.7373')
me_mesh_7373.from_pydata([(-0.4465, -0.05, -0.4161), (-0.2381, -0.05, 0.562), (-0.4465, 0.05, -0.4161), (-0.2381, 0.05, 0.562), (0.2381, -0.05, -0.562), (0.4465, -0.05, 0.4161), (0.2381, 0.05, -0.562), (0.4465, 0.05, 0.4161), (1.426, 9.857, 20.16), (1.631, 9.818, 21.14), (1.445, 9.956, 20.16), (1.649, 9.917, 21.14), (2.098, 9.729, 20.02), (2.303, 9.69, 21.0), (2.117, 9.827, 20.02), (2.322, 9.788, 21.0)], [], [(0, 1, 3, 2), (2, 3, 7, 6), (6, 7, 5, 4), (4, 5, 1, 0), (2, 6, 4, 0), (7, 3, 1, 5), (8, 9, 11, 10), (10, 11, 15, 14), (14, 15, 13, 12), (12, 13, 9, 8), (10, 14, 12, 8), (15, 11, 9, 13)])
me_mesh_7373.update()
me_mesh_7374 = bpy.data.meshes.new('Mesh.7374')
me_mesh_7374.from_pydata([(-0.4465, -0.05, -0.4161), (-0.2381, -0.05, 0.562), (-0.4465, 0.05, -0.4161), (-0.2381, 0.05, 0.562), (0.2381, -0.05, -0.562), (0.4465, -0.05, 0.4161), (0.2381, 0.05, -0.562), (0.4465, 0.05, 0.4161), (0.8041, 9.928, 20.37), (1.011, 9.901, 21.35), (0.8166, 10.03, 20.37), (1.023, 10.0, 21.35), (1.483, 9.842, 20.23), (1.69, 9.816, 21.21), (1.496, 9.941, 20.23), (1.703, 9.915, 21.21)], [], [(0, 1, 3, 2), (2, 3, 7, 6), (6, 7, 5, 4), (4, 5, 1, 0), (2, 6, 4, 0), (7, 3, 1, 5), (8, 9, 11, 10), (10, 11, 15, 14), (14, 15, 13, 12), (12, 13, 9, 8), (10, 14, 12, 8), (15, 11, 9, 13)])
me_mesh_7374.update()
me_mesh_7375 = bpy.data.meshes.new('Mesh.7375')
me_mesh_7375.from_pydata([(-0.4465, -0.05, -0.4161), (-0.2381, -0.05, 0.562), (-0.4465, 0.05, -0.4161), (-0.2381, 0.05, 0.562), (0.2381, -0.05, -0.562), (0.4465, -0.05, 0.4161), (0.2381, 0.05, -0.562), (0.4465, 0.05, 0.4161), (0.1791, 9.958, 20.58), (0.3872, 9.945, 21.56), (0.1854, 10.06, 20.58), (0.3934, 10.05, 21.56), (0.8624, 9.915, 20.44), (1.07, 9.902, 21.42), (0.8687, 10.02, 20.44), (1.077, 10.0, 21.42)], [], [(0, 1, 3, 2), (2, 3, 7, 6), (6, 7, 5, 4), (4, 5, 1, 0), (2, 6, 4, 0), (7, 3, 1, 5), (8, 9, 11, 10), (10, 11, 15, 14), (14, 15, 13, 12), (12, 13, 9, 8), (10, 14, 12, 8), (15, 11, 9, 13)])
me_mesh_7375.update()
me_mesh_7376 = bpy.data.meshes.new('Mesh.7376')
me_mesh_7376.from_pydata([(-0.4465, -0.05, -0.4161), (-0.2381, -0.05, 0.562), (-0.4465, 0.05, -0.4161), (-0.2381, 0.05, 0.562), (0.2381, -0.05, -0.562), (0.4465, -0.05, 0.4161), (0.2381, 0.05, -0.562), (0.4465, 0.05, 0.4161), (-0.4465, 9.95, 20.79), (-0.2381, 9.95, 21.77), (-0.4465, 10.05, 20.79), (-0.2381, 10.05, 21.77), (0.2381, 9.95, 20.65), (0.4465, 9.95, 21.63), (0.2381, 10.05, 20.65), (0.4465, 10.05, 21.63)], [], [(0, 1, 3, 2), (2, 3, 7, 6), (6, 7, 5, 4), (4, 5, 1, 0), (2, 6, 4, 0), (7, 3, 1, 5), (8, 9, 11, 10), (10, 11, 15, 14), (14, 15, 13, 12), (12, 13, 9, 8), (10, 14, 12, 8), (15, 11, 9, 13)])
me_mesh_7376.update()

# ---- objects
ob_track = bpy.data.objects.new('Track', me_mesh_7276)
ob_track_001 = bpy.data.objects.new('Track.001', me_mesh_7277)
ob_track_002 = bpy.data.objects.new('Track.002', me_mesh_7278)
ob_track_003 = bpy.data.objects.new('Track.003', me_mesh_7279)
ob_track_004 = bpy.data.objects.new('Track.004', me_mesh_7280)
ob_track_005 = bpy.data.objects.new('Track.005', me_mesh_7281)
ob_track_006 = bpy.data.objects.new('Track.006', me_mesh_7282)
ob_track_007 = bpy.data.objects.new('Track.007', me_mesh_7283)
ob_track_008 = bpy.data.objects.new('Track.008', me_mesh_7284)
ob_track_009 = bpy.data.objects.new('Track.009', me_mesh_7285)
ob_track_010 = bpy.data.objects.new('Track.010', me_mesh_7286)
ob_track_011 = bpy.data.objects.new('Track.011', me_mesh_7287)
ob_track_012 = bpy.data.objects.new('Track.012', me_mesh_7288)
ob_track_013 = bpy.data.objects.new('Track.013', me_mesh_7289)
ob_track_014 = bpy.data.objects.new('Track.014', me_mesh_7290)
ob_track_015 = bpy.data.objects.new('Track.015', me_mesh_7291)
ob_track_016 = bpy.data.objects.new('Track.016', me_mesh_7292)
ob_track_017 = bpy.data.objects.new('Track.017', me_mesh_7293)
ob_track_018 = bpy.data.objects.new('Track.018', me_mesh_7294)
ob_track_019 = bpy.data.objects.new('Track.019', me_mesh_7295)
ob_track_020 = bpy.data.objects.new('Track.020', me_mesh_7296)
ob_track_021 = bpy.data.objects.new('Track.021', me_mesh_7297)
ob_track_022 = bpy.data.objects.new('Track.022', me_mesh_7298)
ob_track_023 = bpy.data.objects.new('Track.023', me_mesh_7299)
ob_track_024 = bpy.data.objects.new('Track.024', me_mesh_7300)
ob_track_025 = bpy.data.objects.new('Track.025', me_mesh_7301)
ob_track_026 = bpy.data.objects.new('Track.026', me_mesh_7302)
ob_track_027 = bpy.data.objects.new('Track.027', me_mesh_7303)
ob_track_028 = bpy.data.objects.new('Track.028', me_mesh_7304)
ob_track_029 = bpy.data.objects.new('Track.029', me_mesh_7305)
ob_track_030 = bpy.data.objects.new('Track.030', me_mesh_7306)
ob_track_031 = bpy.data.objects.new('Track.031', me_mesh_7307)
ob_track_032 = bpy.data.objects.new('Track.032', me_mesh_7308)
ob_track_033 = bpy.data.objects.new('Track.033', me_mesh_7309)
ob_track_034 = bpy.data.objects.new('Track.034', me_mesh_7310)
ob_track_035 = bpy.data.objects.new('Track.035', me_mesh_7311)
ob_track_036 = bpy.data.objects.new('Track.036', me_mesh_7312)
ob_track_037 = bpy.data.objects.new('Track.037', me_mesh_7313)
ob_track_038 = bpy.data.objects.new('Track.038', me_mesh_7314)
ob_track_039 = bpy.data.objects.new('Track.039', me_mesh_7315)
ob_track_040 = bpy.data.objects.new('Track.040', me_mesh_7316)
ob_track_041 = bpy.data.objects.new('Track.041', me_mesh_7317)
ob_track_042 = bpy.data.objects.new('Track.042', me_mesh_7318)
ob_track_043 = bpy.data.objects.new('Track.043', me_mesh_7319)
ob_track_044 = bpy.data.objects.new('Track.044', me_mesh_7320)
ob_track_045 = bpy.data.objects.new('Track.045', me_mesh_7321)
ob_track_046 = bpy.data.objects.new('Track.046', me_mesh_7322)
ob_track_047 = bpy.data.objects.new('Track.047', me_mesh_7323)
ob_track_048 = bpy.data.objects.new('Track.048', me_mesh_7324)
ob_track_049 = bpy.data.objects.new('Track.049', me_mesh_7325)
ob_track_050 = bpy.data.objects.new('Track.050', me_mesh_7326)
ob_track_051 = bpy.data.objects.new('Track.051', me_mesh_7327)
ob_track_052 = bpy.data.objects.new('Track.052', me_mesh_7328)
ob_track_053 = bpy.data.objects.new('Track.053', me_mesh_7329)
ob_track_054 = bpy.data.objects.new('Track.054', me_mesh_7330)
ob_track_055 = bpy.data.objects.new('Track.055', me_mesh_7331)
ob_track_056 = bpy.data.objects.new('Track.056', me_mesh_7332)
ob_track_057 = bpy.data.objects.new('Track.057', me_mesh_7333)
ob_track_058 = bpy.data.objects.new('Track.058', me_mesh_7334)
ob_track_059 = bpy.data.objects.new('Track.059', me_mesh_7335)
ob_track_060 = bpy.data.objects.new('Track.060', me_mesh_7336)
ob_track_061 = bpy.data.objects.new('Track.061', me_mesh_7337)
ob_track_062 = bpy.data.objects.new('Track.062', me_mesh_7338)
ob_track_063 = bpy.data.objects.new('Track.063', me_mesh_7339)
ob_track_064 = bpy.data.objects.new('Track.064', me_mesh_7340)
ob_track_065 = bpy.data.objects.new('Track.065', me_mesh_7341)
ob_track_066 = bpy.data.objects.new('Track.066', me_mesh_7342)
ob_track_067 = bpy.data.objects.new('Track.067', me_mesh_7343)
ob_track_068 = bpy.data.objects.new('Track.068', me_mesh_7344)
ob_track_069 = bpy.data.objects.new('Track.069', me_mesh_7345)
ob_track_070 = bpy.data.objects.new('Track.070', me_mesh_7346)
ob_track_071 = bpy.data.objects.new('Track.071', me_mesh_7347)
ob_track_072 = bpy.data.objects.new('Track.072', me_mesh_7348)
ob_track_073 = bpy.data.objects.new('Track.073', me_mesh_7349)
ob_track_074 = bpy.data.objects.new('Track.074', me_mesh_7350)
ob_track_075 = bpy.data.objects.new('Track.075', me_mesh_7351)
ob_track_076 = bpy.data.objects.new('Track.076', me_mesh_7352)
ob_track_077 = bpy.data.objects.new('Track.077', me_mesh_7353)
ob_track_078 = bpy.data.objects.new('Track.078', me_mesh_7354)
ob_track_079 = bpy.data.objects.new('Track.079', me_mesh_7355)
ob_track_080 = bpy.data.objects.new('Track.080', me_mesh_7356)
ob_track_081 = bpy.data.objects.new('Track.081', me_mesh_7357)
ob_track_082 = bpy.data.objects.new('Track.082', me_mesh_7358)
ob_track_083 = bpy.data.objects.new('Track.083', me_mesh_7359)
ob_track_084 = bpy.data.objects.new('Track.084', me_mesh_7360)
ob_track_085 = bpy.data.objects.new('Track.085', me_mesh_7361)
ob_track_086 = bpy.data.objects.new('Track.086', me_mesh_7362)
ob_track_087 = bpy.data.objects.new('Track.087', me_mesh_7363)
ob_track_088 = bpy.data.objects.new('Track.088', me_mesh_7364)
ob_track_089 = bpy.data.objects.new('Track.089', me_mesh_7365)
ob_track_090 = bpy.data.objects.new('Track.090', me_mesh_7366)
ob_track_091 = bpy.data.objects.new('Track.091', me_mesh_7367)
ob_track_092 = bpy.data.objects.new('Track.092', me_mesh_7368)
ob_track_093 = bpy.data.objects.new('Track.093', me_mesh_7369)
ob_track_094 = bpy.data.objects.new('Track.094', me_mesh_7370)
ob_track_095 = bpy.data.objects.new('Track.095', me_mesh_7371)
ob_track_096 = bpy.data.objects.new('Track.096', me_mesh_7372)
ob_track_097 = bpy.data.objects.new('Track.097', me_mesh_7373)
ob_track_098 = bpy.data.objects.new('Track.098', me_mesh_7374)
ob_track_099 = bpy.data.objects.new('Track.099', me_mesh_7375)
ob_track_100 = bpy.data.objects.new('Track.100', me_mesh_7376)

# ---- transforms, parenting, visibility, modifiers, constraints
ob_track.location = (0.0, 0.0, 0.0)
ob_track_001.location = (0.0, 0.0, 0.0)
ob_track_002.location = (0.0, 0.0, 0.0)
ob_track_003.location = (0.0, 0.0, 0.0)
ob_track_004.location = (0.0, 0.0, 0.0)
ob_track_005.location = (0.0, 0.0, 0.0)
ob_track_006.location = (0.0, 0.0, 0.0)
ob_track_007.location = (0.0, 0.0, 0.0)
ob_track_008.location = (0.0, 0.0, 0.0)
ob_track_009.location = (0.0, 0.0, 0.0)
ob_track_010.location = (0.0, 0.0, 0.0)
ob_track_011.location = (0.0, 0.0, 0.0)
ob_track_012.location = (0.0, 0.0, 0.0)
ob_track_013.location = (0.0, 0.0, 0.0)
ob_track_014.location = (0.0, 0.0, 0.0)
ob_track_015.location = (0.0, 0.0, 0.0)
ob_track_016.location = (0.0, 0.0, 0.0)
ob_track_017.location = (0.0, 0.0, 0.0)
ob_track_018.location = (0.0, 0.0, 0.0)
ob_track_019.location = (0.0, 0.0, 0.0)
ob_track_020.location = (0.0, 0.0, 0.0)
ob_track_021.location = (0.0, 0.0, 0.0)
ob_track_022.location = (0.0, 0.0, 0.0)
ob_track_023.location = (0.0, 0.0, 0.0)
ob_track_024.location = (0.0, 0.0, 0.0)
ob_track_025.location = (0.0, 0.0, 0.0)
ob_track_026.location = (0.0, 0.0, 0.0)
ob_track_027.location = (0.0, 0.0, 0.0)
ob_track_028.location = (0.0, 0.0, 0.0)
ob_track_029.location = (0.0, 0.0, 0.0)
ob_track_030.location = (0.0, 0.0, 0.0)
ob_track_031.location = (0.0, 0.0, 0.0)
ob_track_032.location = (0.0, 0.0, 0.0)
ob_track_033.location = (0.0, 0.0, 0.0)
ob_track_034.location = (0.0, 0.0, 0.0)
ob_track_035.location = (0.0, 0.0, 0.0)
ob_track_036.location = (0.0, 0.0, 0.0)
ob_track_037.location = (0.0, 0.0, 0.0)
ob_track_038.location = (0.0, 0.0, 0.0)
ob_track_039.location = (0.0, 0.0, 0.0)
ob_track_040.location = (0.0, 0.0, 0.0)
ob_track_041.location = (0.0, 0.0, 0.0)
ob_track_042.location = (0.0, 0.0, 0.0)
ob_track_043.location = (0.0, 0.0, 0.0)
ob_track_044.location = (0.0, 0.0, 0.0)
ob_track_045.location = (0.0, 0.0, 0.0)
ob_track_046.location = (0.0, 0.0, 0.0)
ob_track_047.location = (0.0, 0.0, 0.0)
ob_track_048.location = (0.0, 0.0, 0.0)
ob_track_049.location = (0.0, 0.0, 0.0)
ob_track_050.location = (0.0, 0.0, 0.0)
ob_track_051.location = (0.0, 0.0, 0.0)
ob_track_052.location = (0.0, 0.0, 0.0)
ob_track_053.location = (0.0, 0.0, 0.0)
ob_track_054.location = (0.0, 0.0, 0.0)
ob_track_055.location = (0.0, 0.0, 0.0)
ob_track_056.location = (0.0, 0.0, 0.0)
ob_track_057.location = (0.0, 0.0, 0.0)
ob_track_058.location = (0.0, 0.0, 0.0)
ob_track_059.location = (0.0, 0.0, 0.0)
ob_track_060.location = (0.0, 0.0, 0.0)
ob_track_061.location = (0.0, 0.0, 0.0)
ob_track_062.location = (0.0, 0.0, 0.0)
ob_track_063.location = (0.0, 0.0, 0.0)
ob_track_064.location = (0.0, 0.0, 0.0)
ob_track_065.location = (0.0, 0.0, 0.0)
ob_track_066.location = (0.0, 0.0, 0.0)
ob_track_067.location = (0.0, 0.0, 0.0)
ob_track_068.location = (0.0, 0.0, 0.0)
ob_track_069.location = (0.0, 0.0, 0.0)
ob_track_070.location = (0.0, 0.0, 0.0)
ob_track_071.location = (0.0, 0.0, 0.0)
ob_track_072.location = (0.0, 0.0, 0.0)
ob_track_073.location = (0.0, 0.0, 0.0)
ob_track_074.location = (0.0, 0.0, 0.0)
ob_track_075.location = (0.0, 0.0, 0.0)
ob_track_076.location = (0.0, 0.0, 0.0)
ob_track_077.location = (0.0, 0.0, 0.0)
ob_track_078.location = (0.0, 0.0, 0.0)
ob_track_079.location = (0.0, 0.0, 0.0)
ob_track_080.location = (0.0, 0.0, 0.0)
ob_track_081.location = (0.0, 0.0, 0.0)
ob_track_082.location = (0.0, 0.0, 0.0)
ob_track_083.location = (0.0, 0.0, 0.0)
ob_track_084.location = (0.0, 0.0, 0.0)
ob_track_085.location = (0.0, 0.0, 0.0)
ob_track_086.location = (0.0, 0.0, 0.0)
ob_track_087.location = (0.0, 0.0, 0.0)
ob_track_088.location = (0.0, 0.0, 0.0)
ob_track_089.location = (0.0, 0.0, 0.0)
ob_track_090.location = (0.0, 0.0, 0.0)
ob_track_091.location = (0.0, 0.0, 0.0)
ob_track_092.location = (0.0, 0.0, 0.0)
ob_track_093.location = (0.0, 0.0, 0.0)
ob_track_094.location = (0.0, 0.0, 0.0)
ob_track_095.location = (0.0, 0.0, 0.0)
ob_track_096.location = (0.0, 0.0, 0.0)
ob_track_097.location = (0.0, 0.0, 0.0)
ob_track_098.location = (0.0, 0.0, 0.0)
ob_track_099.location = (0.0, 0.0, 0.0)
ob_track_100.location = (0.0, 0.0, 0.0)

# ---- collection membership
col_collection.objects.link(ob_track)
col_collection.objects.link(ob_track_001)
col_collection.objects.link(ob_track_002)
col_collection.objects.link(ob_track_003)
col_collection.objects.link(ob_track_004)
col_collection.objects.link(ob_track_005)
col_collection.objects.link(ob_track_006)
col_collection.objects.link(ob_track_007)
col_collection.objects.link(ob_track_008)
col_collection.objects.link(ob_track_009)
col_collection.objects.link(ob_track_010)
col_collection.objects.link(ob_track_011)
col_collection.objects.link(ob_track_012)
col_collection.objects.link(ob_track_013)
col_collection.objects.link(ob_track_014)
col_collection.objects.link(ob_track_015)
col_collection.objects.link(ob_track_016)
col_collection.objects.link(ob_track_017)
col_collection.objects.link(ob_track_018)
col_collection.objects.link(ob_track_019)
col_collection.objects.link(ob_track_020)
col_collection.objects.link(ob_track_021)
col_collection.objects.link(ob_track_022)
col_collection.objects.link(ob_track_023)
col_collection.objects.link(ob_track_024)
col_collection.objects.link(ob_track_025)
col_collection.objects.link(ob_track_026)
col_collection.objects.link(ob_track_027)
col_collection.objects.link(ob_track_028)
col_collection.objects.link(ob_track_029)
col_collection.objects.link(ob_track_030)
col_collection.objects.link(ob_track_031)
col_collection.objects.link(ob_track_032)
col_collection.objects.link(ob_track_033)
col_collection.objects.link(ob_track_034)
col_collection.objects.link(ob_track_035)
col_collection.objects.link(ob_track_036)
col_collection.objects.link(ob_track_037)
col_collection.objects.link(ob_track_038)
col_collection.objects.link(ob_track_039)
col_collection.objects.link(ob_track_040)
col_collection.objects.link(ob_track_041)
col_collection.objects.link(ob_track_042)
col_collection.objects.link(ob_track_043)
col_collection.objects.link(ob_track_044)
col_collection.objects.link(ob_track_045)
col_collection.objects.link(ob_track_046)
col_collection.objects.link(ob_track_047)
col_collection.objects.link(ob_track_048)
col_collection.objects.link(ob_track_049)
col_collection.objects.link(ob_track_050)
col_collection.objects.link(ob_track_051)
col_collection.objects.link(ob_track_052)
col_collection.objects.link(ob_track_053)
col_collection.objects.link(ob_track_054)
col_collection.objects.link(ob_track_055)
col_collection.objects.link(ob_track_056)
col_collection.objects.link(ob_track_057)
col_collection.objects.link(ob_track_058)
col_collection.objects.link(ob_track_059)
col_collection.objects.link(ob_track_060)
col_collection.objects.link(ob_track_061)
col_collection.objects.link(ob_track_062)
col_collection.objects.link(ob_track_063)
col_collection.objects.link(ob_track_064)
col_collection.objects.link(ob_track_065)
col_collection.objects.link(ob_track_066)
col_collection.objects.link(ob_track_067)
col_collection.objects.link(ob_track_068)
col_collection.objects.link(ob_track_069)
col_collection.objects.link(ob_track_070)
col_collection.objects.link(ob_track_071)
col_collection.objects.link(ob_track_072)
col_collection.objects.link(ob_track_073)
col_collection.objects.link(ob_track_074)
col_collection.objects.link(ob_track_075)
col_collection.objects.link(ob_track_076)
col_collection.objects.link(ob_track_077)
col_collection.objects.link(ob_track_078)
col_collection.objects.link(ob_track_079)
col_collection.objects.link(ob_track_080)
col_collection.objects.link(ob_track_081)
col_collection.objects.link(ob_track_082)
col_collection.objects.link(ob_track_083)
col_collection.objects.link(ob_track_084)
col_collection.objects.link(ob_track_085)
col_collection.objects.link(ob_track_086)
col_collection.objects.link(ob_track_087)
col_collection.objects.link(ob_track_088)
col_collection.objects.link(ob_track_089)
col_collection.objects.link(ob_track_090)
col_collection.objects.link(ob_track_091)
col_collection.objects.link(ob_track_092)
col_collection.objects.link(ob_track_093)
col_collection.objects.link(ob_track_094)
col_collection.objects.link(ob_track_095)
col_collection.objects.link(ob_track_096)
col_collection.objects.link(ob_track_097)
col_collection.objects.link(ob_track_098)
col_collection.objects.link(ob_track_099)
col_collection.objects.link(ob_track_100)

# ---- scene / render settings (as saved in the file)
scene.frame_start = 1; scene.frame_end = 250; scene.frame_set(3)
scene.render.engine = 'BLENDER_EEVEE_NEXT'
bpy.context.view_layer.update()

# ---- added for rendering (the .blend has no active camera and no usable light): camera, sun
cam_auto = bpy.data.cameras.new('AutoCamera')
cam_auto.lens = 50.0
cam_auto.sensor_width = 36.0
cam_auto.clip_end = 1000.0
ob_auto_camera = bpy.data.objects.new('AutoCamera', cam_auto)
scene.collection.objects.link(ob_auto_camera)
ob_auto_camera.location = (33.4638, -40.1566, 37.376)
ob_auto_camera.rotation_euler = (1.09748, -7.21219e-08, 0.694738)
scene.camera = ob_auto_camera
light_auto_sun = bpy.data.lights.new('AutoSun', 'SUN')
light_auto_sun.energy = 3.0
light_auto_sun.angle = 0.0523599
ob_auto_sun = bpy.data.objects.new('AutoSun', light_auto_sun)
scene.collection.objects.link(ob_auto_sun)
ob_auto_sun.rotation_euler = (0.872665, 0.174533, 0.523599)
bpy.context.view_layer.update()
